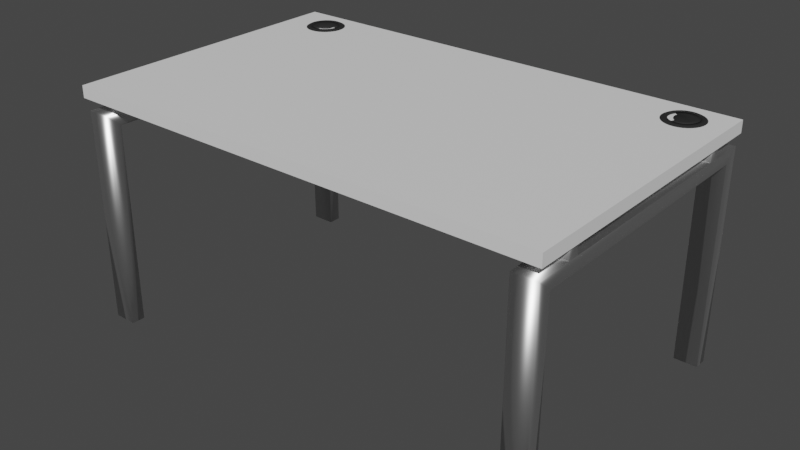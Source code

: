 # Source: Desk.blend  (saved by Blender 2.92.15; exported with 4.5.12 LTS)
import bpy
from mathutils import Matrix  # noqa: F401  (used for matrix-valued properties, if any)

bpy.ops.wm.read_factory_settings(use_empty=True)
scene = bpy.context.scene
scene.name = 'Scene'

# ---- collections
col_collection = bpy.data.collections.new('Collection'); scene.collection.children.link(col_collection)

# ---- materials (node trees are filled in below, after node groups)
mat_table_hole_cover = bpy.data.materials.new('Table Hole Cover')
mat_table_hole_cover.use_transparent_shadow = False
mat_table_hole_cover.diffuse_color = (0.02539, 0.02539, 0.02539, 1.0)
mat_table_hole_cover.roughness = 0.5
mat_table_hole_cover.specular_intensity = 0.1595
mat_table_legs = bpy.data.materials.new('Table Legs')
mat_table_legs.use_transparent_shadow = False
mat_table_legs.roughness = 0.4216
mat_table_legs.specular_intensity = 1.0
mat_table_legs.metallic = 1.0
mat_table_top = bpy.data.materials.new('Table top')
mat_table_top.use_transparent_shadow = False
mat_table_top.roughness = 0.6
mat_table_top.specular_intensity = 0.2

# ---- material node trees
mat_table_hole_cover.use_nodes = True; mat_table_hole_cover.node_tree.nodes.clear()
_N = mat_table_hole_cover.node_tree.nodes; _L = mat_table_hole_cover.node_tree.links
n0 = _N.new('ShaderNodeBsdfPrincipled'); n0.name = 'Principled BSDF'; n0.location = (10, 300)
n0.distribution = 'GGX'
n0.subsurface_method = 'BURLEY'
n0.inputs[0].default_value = (0.02539, 0.02539, 0.02539, 1.0)
n0.inputs[3].default_value = 1.45
n0.inputs[13].default_value = 0.1595
n0.inputs[27].default_value = (0.0, 0.0, 0.0, 1.0)
n0.inputs[28].default_value = 1.0
n1 = _N.new('ShaderNodeOutputMaterial'); n1.name = 'Material Output'; n1.location = (300, 300)
n2 = _N.new('ShaderNodeNormalMap'); n2.name = 'Normal Map'; n2.location = (-300, -300)
n2.label = 'Normal/Map'
n2.inputs[0].default_value = 0.0
_L.new(n0.outputs[0], n1.inputs[0])
_L.new(n2.outputs[0], n0.inputs[5])
n1.is_active_output = True
mat_table_legs.use_nodes = True; mat_table_legs.node_tree.nodes.clear()
_N = mat_table_legs.node_tree.nodes; _L = mat_table_legs.node_tree.links
n0 = _N.new('ShaderNodeBsdfPrincipled'); n0.name = 'Principled BSDF'; n0.location = (10, 300)
n0.distribution = 'GGX'
n0.subsurface_method = 'BURLEY'
n0.inputs[1].default_value = 1.0
n0.inputs[2].default_value = 0.4216
n0.inputs[3].default_value = 1.45
n0.inputs[13].default_value = 1.0
n0.inputs[27].default_value = (0.0, 0.0, 0.0, 1.0)
n0.inputs[28].default_value = 1.0
n1 = _N.new('ShaderNodeOutputMaterial'); n1.name = 'Material Output'; n1.location = (300, 300)
n2 = _N.new('ShaderNodeNormalMap'); n2.name = 'Normal Map'; n2.location = (-300, -300)
n2.label = 'Normal/Map'
n2.inputs[0].default_value = 0.0
_L.new(n0.outputs[0], n1.inputs[0])
_L.new(n2.outputs[0], n0.inputs[5])
n1.is_active_output = True
mat_table_top.use_nodes = True; mat_table_top.node_tree.nodes.clear()
_N = mat_table_top.node_tree.nodes; _L = mat_table_top.node_tree.links
n0 = _N.new('ShaderNodeBsdfPrincipled'); n0.name = 'Principled BSDF'; n0.location = (10, 300)
n0.distribution = 'GGX'
n0.subsurface_method = 'BURLEY'
n0.inputs[2].default_value = 0.6
n0.inputs[3].default_value = 1.45
n0.inputs[13].default_value = 0.2
n0.inputs[27].default_value = (0.0, 0.0, 0.0, 1.0)
n0.inputs[28].default_value = 1.0
n1 = _N.new('ShaderNodeOutputMaterial'); n1.name = 'Material Output'; n1.location = (300, 300)
n2 = _N.new('ShaderNodeNormalMap'); n2.name = 'Normal Map'; n2.location = (-300, -300)
n2.label = 'Normal/Map'
n2.inputs[0].default_value = 0.0
_L.new(n0.outputs[0], n1.inputs[0])
_L.new(n2.outputs[0], n0.inputs[5])
n1.is_active_output = True

# ---- world
world_world = bpy.data.worlds.new('World'); scene.world = world_world
world_world.use_nodes = True; world_world.node_tree.nodes.clear()
_N = world_world.node_tree.nodes; _L = world_world.node_tree.links
n0 = _N.new('ShaderNodeOutputWorld'); n0.name = 'World Output'; n0.location = (300, 300)
n1 = _N.new('ShaderNodeBackground'); n1.name = 'Background'; n1.location = (10, 300)
n1.inputs[0].default_value = (0.05088, 0.05088, 0.05088, 1.0)
_L.new(n1.outputs[0], n0.inputs[0])
n0.is_active_output = True
world_world.color = (0.05088, 0.05088, 0.05088)
world_world.use_sun_shadow = False
world_world.sun_shadow_jitter_overblur = 0.0

# ---- meshes
me_circle_003 = bpy.data.meshes.new('Circle.003')
me_circle_003.from_pydata([(8.971e-08, 0.4236, 0.0682), (-0.08264, 0.4154, 0.0682), (-0.1621, 0.3913, 0.0682), (-0.2353, 0.3522, 0.0682), (-0.2995, 0.2995, 0.0682), (-0.3522, 0.2353, 0.0682), (-0.3913, 0.1621, 0.0682), (-0.4154, 0.08264, 0.0682), (-0.4236, 8.425e-08, 0.0682), (-0.4154, -0.08264, 0.0682), (-0.3913, -0.1621, 0.0682), (-0.3522, -0.2353, 0.0682), (-0.2995, -0.2995, 0.0682), (-0.2353, -0.3522, 0.0682), (-0.1621, -0.3913, 0.0682), (-0.08264, -0.4154, 0.0682), (2.277e-07, -0.4236, 0.0682), (0.08264, -0.4154, 0.0682), (0.1621, -0.3913, 0.0682), (0.2353, -0.3522, 0.0682), (0.2995, -0.2995, 0.0682), (0.3522, -0.2353, 0.0682), (0.3913, -0.1621, 0.0682), (0.4154, -0.08264, 0.0682), (0.4236, 4.613e-07, 0.0682), (0.4154, 0.08264, 0.0682), (0.3913, 0.1621, 0.0682), (0.3522, 0.2353, 0.0682), (0.2995, 0.2995, 0.0682), (0.2353, 0.3522, 0.0682), (0.1621, 0.3913, 0.0682), (0.08264, 0.4154, 0.0682), (1.45e-07, 0.6847, 0.0682), (-0.1336, 0.6716, 0.0682), (-0.262, 0.6326, 0.0682), (-0.3804, 0.5693, 0.0682), (-0.4842, 0.4842, 0.0682), (-0.5693, 0.3804, 0.0682), (-0.6326, 0.262, 0.0682), (-0.6716, 0.1336, 0.0682), (-0.6847, 1.362e-07, 0.0682), (-0.6716, -0.1336, 0.0682), (-0.6326, -0.262, 0.0682), (-0.5693, -0.3804, 0.0682), (-0.4842, -0.4842, 0.0682), (-0.3804, -0.5693, 0.0682), (-0.262, -0.6326, 0.0682), (-0.1336, -0.6716, 0.0682), (3.681e-07, -0.6847, 0.0682), (0.6716, 0.1336, 0.0682), (0.6326, 0.262, 0.0682), (0.5693, 0.3804, 0.0682), (0.4842, 0.4842, 0.0682), (0.3804, 0.5693, 0.0682), (0.262, 0.6326, 0.0682), (0.1336, 0.6716, 0.0682), (-0.08264, 0.4154, -0.06603), (5.355e-08, 0.4236, -0.06603), (-0.1621, 0.3913, -0.06603), (-0.2353, 0.3522, -0.06603), (-0.2995, 0.2995, -0.06603), (-0.3522, 0.2353, -0.06603), (-0.3913, 0.1621, -0.06603), (-0.4154, 0.08264, -0.06603), (-0.4236, 1.139e-07, -0.06603), (-0.4154, -0.08264, -0.06603), (-0.3913, -0.1621, -0.06603), (-0.3522, -0.2353, -0.06603), (-0.2995, -0.2995, -0.06603), (-0.2353, -0.3522, -0.06603), (-0.1621, -0.3913, -0.06603), (-0.08264, -0.4154, -0.06603), (1.916e-07, -0.4236, -0.06603), (0.08264, -0.4154, -0.06603), (0.1621, -0.3913, -0.06603), (0.2353, -0.3522, -0.06603), (0.2995, -0.2995, -0.06603), (0.3522, -0.2353, -0.06603), (0.3913, -0.1621, -0.06603), (0.4154, -0.08264, -0.06603), (0.4236, 4.91e-07, -0.06603), (0.4154, 0.08264, -0.06603), (0.3913, 0.1621, -0.06603), (0.3522, 0.2353, -0.06603), (0.2995, 0.2995, -0.06603), (0.2353, 0.3522, -0.06603), (0.1621, 0.3913, -0.06603), (0.08264, 0.4154, -0.06603), (-0.1336, 0.6716, 0.01751), (1.089e-07, 0.6847, 0.01751), (-0.262, 0.6326, 0.01751), (-0.3804, 0.5693, 0.01751), (-0.4842, 0.4842, 0.01751), (-0.5693, 0.3804, 0.01751), (-0.6326, 0.262, 0.01751), (-0.6716, 0.1336, 0.01751), (-0.6847, 1.659e-07, 0.01751), (-0.6716, -0.1336, 0.01751), (-0.6326, -0.262, 0.01751), (-0.5693, -0.3804, 0.01751), (-0.4842, -0.4842, 0.01751), (-0.3804, -0.5693, 0.01751), (-0.262, -0.6326, 0.01751), (-0.1336, -0.6716, 0.01751), (3.32e-07, -0.6847, 0.01751), (0.6326, 0.262, 0.01751), (0.6716, 0.1336, 0.01751), (0.5693, 0.3804, 0.01751), (0.4842, 0.4842, 0.01751), (0.3804, 0.5693, 0.01751), (0.262, 0.6326, 0.01751), (0.1336, 0.6716, 0.01751)], [], [(5, 37, 38, 6), (6, 38, 39, 7), (7, 39, 40, 8), (8, 40, 41, 9), (9, 41, 42, 10), (10, 42, 43, 11), (11, 43, 44, 12), (25, 49, 50, 26), (12, 44, 45, 13), (26, 50, 51, 27), (13, 45, 46, 14), (0, 32, 33, 1), (27, 51, 52, 28), (14, 46, 47, 15), (1, 33, 34, 2), (28, 52, 53, 29), (15, 47, 48, 16), (2, 34, 35, 3), (29, 53, 54, 30), (3, 35, 36, 4), (30, 54, 55, 31), (4, 36, 37, 5), (31, 55, 32, 0), (1, 2, 3, 4, 5, 6, 7, 8, 9, 10, 11, 12, 13, 14, 15, 16, 17, 18, 19, 20, 21, 22, 23, 24, 25, 26, 27, 28, 29, 30, 31, 0), (61, 62, 94, 93), (62, 63, 95, 94), (63, 64, 96, 95), (64, 65, 97, 96), (65, 66, 98, 97), (66, 67, 99, 98), (67, 68, 100, 99), (81, 82, 105, 106), (68, 69, 101, 100), (82, 83, 107, 105), (69, 70, 102, 101), (57, 56, 88, 89), (83, 84, 108, 107), (70, 71, 103, 102), (56, 58, 90, 88), (84, 85, 109, 108), (71, 72, 104, 103), (58, 59, 91, 90), (85, 86, 110, 109), (59, 60, 92, 91), (86, 87, 111, 110), (60, 61, 93, 92), (87, 57, 89, 111), (56, 57, 87, 86, 85, 84, 83, 82, 81, 80, 79, 78, 77, 76, 75, 74, 73, 72, 71, 70, 69, 68, 67, 66, 65, 64, 63, 62, 61, 60, 59, 58), (50, 49, 106, 105), (36, 35, 91, 92), (49, 25, 81, 106), (23, 22, 78, 79), (51, 50, 105, 107), (37, 36, 92, 93), (24, 23, 79, 80), (52, 51, 107, 108), (38, 37, 93, 94), (25, 24, 80, 81), (53, 52, 108, 109), (39, 38, 94, 95), (54, 53, 109, 110), (40, 39, 95, 96), (55, 54, 110, 111), (41, 40, 96, 97), (32, 55, 111, 89), (42, 41, 97, 98), (43, 42, 98, 99), (17, 16, 72, 73), (44, 43, 99, 100), (18, 17, 73, 74), (45, 44, 100, 101), (19, 18, 74, 75), (46, 45, 101, 102), (33, 32, 89, 88), (20, 19, 75, 76), (47, 46, 102, 103), (34, 33, 88, 90), (21, 20, 76, 77), (48, 47, 103, 104), (16, 48, 104, 72), (35, 34, 90, 91), (22, 21, 77, 78)])
me_circle_003.polygons.foreach_set('use_smooth', [True] * 82)
_uv = me_circle_003.uv_layers.new(name='UVMap')
_uv.uv.foreach_set('vector', [0.0, 0.0, 0.0, 0.0, 0.0, 0.0, 0.0, 0.0, 0.0, 0.0, 0.0, 0.0, 0.0, 0.0, 0.0, 0.0, 0.0, 0.0, 0.0, 0.0, 0.0, 0.0, 0.0, 0.0, 0.0, 0.0, 0.0, 0.0, 0.0, 0.0, 0.0, 0.0, 0.0, 0.0, 0.0, 0.0, 0.0, 0.0, 0.0, 0.0, 0.0, 0.0, 0.0, 0.0, 0.0, 0.0, 0.0, 0.0, 0.0, 0.0, 0.0, 0.0, 0.0, 0.0, 0.0, 0.0, 0.0, 0.0, 0.0, 0.0, 0.0, 0.0, 0.0, 0.0, 0.0, 0.0, 0.0, 0.0, 0.0, 0.0, 0.0, 0.0, 0.0, 0.0, 0.0, 0.0, 0.0, 0.0, 0.0, 0.0, 0.0, 0.0, 0.0, 0.0, 0.0, 0.0, 0.0, 0.0, 0.0, 0.0, 0.0, 0.0, 0.0, 0.0, 0.0, 0.0, 0.0, 0.0, 0.0, 0.0, 0.0, 0.0, 0.0, 0.0, 0.0, 0.0, 0.0, 0.0, 0.0, 0.0, 0.0, 0.0, 0.0, 0.0, 0.0, 0.0, 0.0, 0.0, 0.0, 0.0, 0.0, 0.0, 0.0, 0.0, 0.0, 0.0, 0.0, 0.0, 0.0, 0.0, 0.0, 0.0, 0.0, 0.0, 0.0, 0.0, 0.0, 0.0, 0.0, 0.0, 0.0, 0.0, 0.0, 0.0, 0.0, 0.0, 0.0, 0.0, 0.0, 0.0, 0.0, 0.0, 0.0, 0.0, 0.0, 0.0, 0.0, 0.0, 0.0, 0.0, 0.0, 0.0, 0.0, 0.0, 0.0, 0.0, 0.0, 0.0, 0.0, 0.0, 0.0, 0.0, 0.0, 0.0, 0.0, 0.0, 0.0, 0.0, 0.0, 0.0, 0.0, 0.0, 0.0, 0.0, 0.0, 0.0, 0.0, 0.0, 0.0, 0.0, 0.0, 0.0, 0.0, 0.0, 0.0, 0.0, 0.0, 0.0, 0.0, 0.0, 0.0, 0.0, 0.0, 0.0, 0.0, 0.0, 0.0, 0.0, 0.0, 0.0, 0.0, 0.0, 0.0, 0.0, 0.0, 0.0, 0.0, 0.0, 0.0, 0.0, 0.0, 0.0, 0.0, 0.0, 0.0, 0.0, 0.0, 0.0, 0.0, 0.0, 0.0, 0.0, 0.0, 0.0, 0.0, 0.0, 0.0, 0.0, 0.0, 0.0, 0.0, 0.0, 0.0, 0.0, 0.0, 0.0, 0.0, 0.0, 0.0, 0.0, 0.0, 0.0, 0.0, 0.0, 0.0, 0.0, 0.0, 0.0, 0.0, 0.0, 0.0, 0.0, 0.0, 0.0, 0.0, 0.0, 0.0, 0.0, 0.0, 0.0, 0.0, 0.0, 0.0, 0.0, 0.0, 0.0, 0.0, 0.0, 0.0, 0.0, 0.0, 0.0, 0.0, 0.0, 0.0, 0.0, 0.0, 0.0, 0.0, 0.0, 0.0, 0.0, 0.0, 0.0, 0.0, 0.0, 0.0, 0.0, 0.0, 0.0, 0.0, 0.0, 0.0, 0.0, 0.0, 0.0, 0.0, 0.0, 0.0, 0.0, 0.0, 0.0, 0.0, 0.0, 0.0, 0.0, 0.0, 0.0, 0.0, 0.0, 0.0, 0.0, 0.0, 0.0, 0.0, 0.0, 0.0, 0.0, 0.0, 0.0, 0.0, 0.0, 0.0, 0.0, 0.0, 0.0, 0.0, 0.0, 0.0, 0.0, 0.0, 0.0, 0.0, 0.0, 0.0, 0.0, 0.0, 0.0, 0.0, 0.0, 0.0, 0.0, 0.0, 0.0, 0.0, 0.0, 0.0, 0.0, 0.0, 0.0, 0.0, 0.0, 0.0, 0.0, 0.0, 0.0, 0.0, 0.0, 0.0, 0.0, 0.0, 0.0, 0.0, 0.0, 0.0, 0.0, 0.0, 0.0, 0.0, 0.0, 0.0, 0.0, 0.0, 0.0, 0.0, 0.0, 0.0, 0.0, 0.0, 0.0, 0.0, 0.0, 0.0, 0.0, 0.0, 0.0, 0.0, 0.0, 0.0, 0.0, 0.0, 0.0, 0.0, 0.0, 0.0, 0.0, 0.0, 0.0, 0.0, 0.0, 0.0, 0.0, 0.0, 0.0, 0.0, 0.0, 0.0, 0.0, 0.0, 0.0, 0.0, 0.0, 0.0, 0.0, 0.0, 0.0, 0.0, 0.0, 0.0, 0.0, 0.0, 0.0, 0.0, 0.0, 0.0, 0.0, 0.0, 0.0, 0.0, 0.0, 0.0, 0.0, 0.0, 0.0, 0.0, 0.0, 0.0, 0.0, 0.0, 0.0, 0.0, 0.0, 0.0, 0.0, 0.0, 0.0, 0.0, 0.0, 0.0, 0.0, 0.0, 0.0, 0.0, 0.0, 0.0, 0.0, 0.0, 0.0, 0.0, 0.0, 0.0, 0.0, 0.0, 0.0, 0.0, 0.0, 0.0, 0.0, 0.0, 0.0, 0.0, 0.0, 0.0, 0.0, 0.0, 0.0, 0.0, 0.0, 0.0, 0.0, 0.0, 0.0, 0.0, 0.0, 0.0, 0.0, 0.0, 0.0, 0.0, 0.0, 0.0, 0.0, 0.0, 0.0, 0.0, 0.0, 0.0, 0.0, 0.0, 0.0, 0.0, 0.0, 0.0, 0.0, 0.0, 0.0, 0.0, 0.0, 0.0, 0.0, 0.0, 0.0, 0.0, 0.0, 0.0, 0.0, 0.0, 0.0, 0.0, 0.0, 0.0, 0.0, 0.0, 0.0, 0.0, 0.0, 0.0, 0.0, 0.0, 0.0, 0.0, 0.0, 0.0, 0.0, 0.0, 0.0, 0.0, 0.0, 0.0, 0.0, 0.0, 0.0, 0.0, 0.0, 0.0, 0.0, 0.0, 0.0, 0.0, 0.0, 0.0, 0.0, 0.0, 0.0, 0.0, 0.0, 0.0, 0.0, 0.0, 0.0, 0.0, 0.0, 0.0, 0.0, 0.0, 0.0, 0.0, 0.0, 0.0, 0.0, 0.0, 0.0, 0.0, 0.0, 0.0, 0.0, 0.0, 0.0, 0.0, 0.0, 0.0, 0.0, 0.0, 0.0, 0.0, 0.0, 0.0, 0.0, 0.0, 0.0, 0.0, 0.0, 0.0, 0.0, 0.0, 0.0, 0.0, 0.0, 0.0, 0.0, 0.0, 0.0, 0.0, 0.0, 0.0, 0.0, 0.0, 0.0, 0.0, 0.0, 0.0, 0.0, 0.0, 0.0, 0.0, 0.0, 0.0, 0.0, 0.0, 0.0, 0.0, 0.0, 0.0, 0.0, 0.0, 0.0, 0.0, 0.0, 0.0, 0.0, 0.0, 0.0, 0.0, 0.0, 0.0, 0.0, 0.0, 0.0, 0.0, 0.0, 0.0, 0.0, 0.0, 0.0, 0.0, 0.0, 0.0, 0.0, 0.0, 0.0, 0.0, 0.0, 0.0, 0.0, 0.0, 0.0, 0.0, 0.0, 0.0, 0.0, 0.0, 0.0, 0.0, 0.0, 0.0, 0.0, 0.0, 0.0, 0.0, 0.0, 0.0, 0.0, 0.0, 0.0, 0.0, 0.0, 0.0, 0.0, 0.0, 0.0, 0.0, 0.0, 0.0, 0.0, 0.0, 0.0, 0.0, 0.0, 0.0, 0.0, 0.0, 0.0, 0.0, 0.0, 0.0, 0.0, 0.0, 0.0, 0.0, 0.0, 0.0, 0.0, 0.0, 0.0, 0.0, 0.0, 0.0, 0.0, 0.0, 0.0, 0.0, 0.0, 0.0, 0.0, 0.0, 0.0, 0.0, 0.0, 0.0, 0.0, 0.0, 0.0, 0.0, 0.0, 0.0, 0.0, 0.0, 0.0, 0.0, 0.0, 0.0, 0.0, 0.0, 0.0, 0.0, 0.0, 0.0, 0.0, 0.0, 0.0, 0.0, 0.0, 0.0, 0.0, 0.0, 0.0, 0.0, 0.0, 0.0, 0.0, 0.0, 0.0, 0.0, 0.0, 0.0, 0.0, 0.0, 0.0])
me_circle_003.materials.append(mat_table_hole_cover)
me_circle_003.use_remesh_fix_poles = True
me_circle_003.use_remesh_preserve_attributes = False
me_circle_003.use_mirror_vertex_groups = False
me_circle_003.update()
me_circle_003.normals_split_custom_set([tuple(v) for v in zip(*[iter([1.226e-06, -8.252e-07, 1.0, -0.6052, 0.4044, 0.6857, -0.6725, 0.2785, 0.6857, 1.355e-06, -5.684e-07, 1.0, 1.355e-06, -5.684e-07, 1.0, -0.6725, 0.2785, 0.6857, -0.7139, 0.142, 0.6857, 1.445e-06, -2.898e-07, 1.0, 1.445e-06, -2.898e-07, 1.0, -0.7139, 0.142, 0.6857, -0.7279, 1.707e-07, 0.6857, 1.483e-06, -8.007e-13, 1.0, 1.483e-06, -8.007e-13, 1.0, -0.7279, 1.707e-07, 0.6857, -0.7139, -0.142, 0.6857, 1.449e-06, 2.898e-07, 1.0, 1.449e-06, 2.898e-07, 1.0, -0.7139, -0.142, 0.6857, -0.6725, -0.2785, 0.6857, 1.37e-06, 5.684e-07, 1.0, 1.37e-06, 5.684e-07, 1.0, -0.6725, -0.2785, 0.6857, -0.6052, -0.4044, 0.6857, 1.239e-06, 8.252e-07, 1.0, 1.239e-06, 8.252e-07, 1.0, -0.6052, -0.4044, 0.6857, -0.5147, -0.5147, 0.6857, 1.046e-06, 1.05e-06, 1.0, 0.3618, -0.2683, 0.8928, 0.7033, -0.4216, 0.5724, 0.6725, 0.2785, 0.6857, -1.376e-06, -5.684e-07, 1.0, 1.046e-06, 1.05e-06, 1.0, -0.5147, -0.5147, 0.6857, -0.4044, -0.6052, 0.6857, 8.185e-07, 1.235e-06, 1.0, -1.376e-06, -5.684e-07, 1.0, 0.6725, 0.2785, 0.6857, 0.6052, 0.4044, 0.6857, -1.232e-06, -8.252e-07, 1.0, 8.185e-07, 1.235e-06, 1.0, -0.4044, -0.6052, 0.6857, -0.2785, -0.6725, 0.6857, 5.557e-07, 1.372e-06, 1.0, -5.067e-09, -1.485e-06, 1.0, -1.839e-07, 0.7279, 0.6857, -0.142, 0.7139, 0.6857, 2.753e-07, -1.457e-06, 1.0, -1.232e-06, -8.252e-07, 1.0, 0.6052, 0.4044, 0.6857, 0.5147, 0.5147, 0.6857, -1.048e-06, -1.05e-06, 1.0, 5.557e-07, 1.372e-06, 1.0, -0.2785, -0.6725, 0.6857, -0.142, -0.7139, 0.6857, 2.753e-07, 1.457e-06, 1.0, 2.753e-07, -1.457e-06, 1.0, -0.142, 0.7139, 0.6857, -0.2785, 0.6725, 0.6857, 5.557e-07, -1.372e-06, 1.0, -1.048e-06, -1.05e-06, 1.0, 0.5147, 0.5147, 0.6857, 0.4044, 0.6052, 0.6857, -8.286e-07, -1.235e-06, 1.0, 2.753e-07, 1.457e-06, 1.0, -0.142, -0.7139, 0.6857, 0.5507, -0.6076, 0.5724, 0.3337, -0.3025, 0.8928, 5.557e-07, -1.372e-06, 1.0, -0.2785, 0.6725, 0.6857, -0.4044, 0.6052, 0.6857, 8.097e-07, -1.235e-06, 1.0, -8.286e-07, -1.235e-06, 1.0, 0.4044, 0.6052, 0.6857, 0.2785, 0.6725, 0.6857, -5.833e-07, -1.372e-06, 1.0, 8.097e-07, -1.235e-06, 1.0, -0.4044, 0.6052, 0.6857, -0.5147, 0.5147, 0.6857, 1.038e-06, -1.05e-06, 1.0, -5.833e-07, -1.372e-06, 1.0, 0.2785, 0.6725, 0.6857, 0.142, 0.7139, 0.6857, -3.03e-07, -1.457e-06, 1.0, 1.038e-06, -1.05e-06, 1.0, -0.5147, 0.5147, 0.6857, -0.6052, 0.4044, 0.6857, 1.226e-06, -8.252e-07, 1.0, -3.03e-07, -1.457e-06, 1.0, 0.142, 0.7139, 0.6857, -1.839e-07, 0.7279, 0.6857, -5.067e-09, -1.485e-06, 1.0, 2.753e-07, -1.457e-06, 1.0, 5.557e-07, -1.372e-06, 1.0, 8.097e-07, -1.235e-06, 1.0, 1.038e-06, -1.05e-06, 1.0, 1.226e-06, -8.252e-07, 1.0, 1.355e-06, -5.684e-07, 1.0, 1.445e-06, -2.898e-07, 1.0, 1.483e-06, -8.007e-13, 1.0, 1.449e-06, 2.898e-07, 1.0, 1.37e-06, 5.684e-07, 1.0, 1.239e-06, 8.252e-07, 1.0, 1.046e-06, 1.05e-06, 1.0, 8.185e-07, 1.235e-06, 1.0, 5.557e-07, 1.372e-06, 1.0, 2.753e-07, 1.457e-06, 1.0, 0.3337, -0.3025, 0.8928, 0.142, -0.7139, 0.6857, 0.2785, -0.6725, 0.6857, 0.4044, -0.6052, 0.6857, 0.5147, -0.5147, 0.6857, 0.6052, -0.4044, 0.6857, 0.6725, -0.2785, 0.6857, 0.7139, -0.142, 0.6857, 0.7279, 7.216e-07, 0.6857, 0.3618, -0.2683, 0.8928, -1.376e-06, -5.684e-07, 1.0, -1.232e-06, -8.252e-07, 1.0, -1.048e-06, -1.05e-06, 1.0, -8.286e-07, -1.235e-06, 1.0, -5.833e-07, -1.372e-06, 1.0, -3.03e-07, -1.457e-06, 1.0, -5.067e-09, -1.485e-06, 1.0, -0.136, 0.09086, -0.9865, -0.1511, 0.06259, -0.9865, -0.7573, 0.3137, -0.5727, -0.6816, 0.4554, -0.5727, -0.1511, 0.06259, -0.9865, -0.1604, 0.03191, -0.9865, -0.804, 0.1599, -0.5727, -0.7573, 0.3137, -0.5727, -0.1604, 0.03191, -0.9865, -0.1635, 3.426e-08, -0.9865, -0.8197, 2.336e-07, -0.5727, -0.804, 0.1599, -0.5727, -0.1635, 3.426e-08, -0.9865, -0.1604, -0.03191, -0.9865, -0.804, -0.1599, -0.5727, -0.8197, 2.336e-07, -0.5727, -0.1604, -0.03191, -0.9865, -0.1511, -0.06259, -0.9865, -0.7573, -0.3137, -0.5727, -0.804, -0.1599, -0.5727, -0.1511, -0.06259, -0.9865, -0.136, -0.09086, -0.9865, -0.6816, -0.4554, -0.5727, -0.7573, -0.3137, -0.5727, -0.136, -0.09086, -0.9865, -0.1156, -0.1156, -0.9865, -0.5796, -0.5796, -0.5727, -0.6816, -0.4554, -0.5727, 0.4447, -0.1811, -0.8772, 0.1511, 0.06259, -0.9865, 0.7573, 0.3137, -0.5727, 0.7736, -0.4223, -0.4725, -0.1156, -0.1156, -0.9865, -0.09086, -0.136, -0.9865, -0.4554, -0.6816, -0.5727, -0.5796, -0.5796, -0.5727, 0.1511, 0.06259, -0.9865, 0.136, 0.09086, -0.9865, 0.6816, 0.4554, -0.5727, 0.7573, 0.3137, -0.5727, -0.09086, -0.136, -0.9865, -0.06259, -0.1511, -0.9865, -0.3137, -0.7573, -0.5727, -0.4554, -0.6816, -0.5727, -6.232e-08, 0.1635, -0.9865, -0.03191, 0.1604, -0.9865, -0.1599, 0.804, -0.5727, -2.753e-07, 0.8197, -0.5727, 0.136, 0.09086, -0.9865, 0.1156, 0.1156, -0.9865, 0.5796, 0.5796, -0.5727, 0.6816, 0.4554, -0.5727, -0.06259, -0.1511, -0.9865, -0.03191, -0.1604, -0.9865, -0.1599, -0.804, -0.5727, -0.3137, -0.7573, -0.5727, -0.03191, 0.1604, -0.9865, -0.06259, 0.1511, -0.9865, -0.3137, 0.7573, -0.5727, -0.1599, 0.804, -0.5727, 0.1156, 0.1156, -0.9865, 0.09086, 0.136, -0.9865, 0.4554, 0.6816, -0.5727, 0.5796, 0.5796, -0.5727, -0.03191, -0.1604, -0.9865, 0.2644, -0.4009, -0.8772, 0.5651, -0.6763, -0.4725, -0.1599, -0.804, -0.5727, -0.06259, 0.1511, -0.9865, -0.09086, 0.136, -0.9865, -0.4554, 0.6816, -0.5727, -0.3137, 0.7573, -0.5727, 0.09086, 0.136, -0.9865, 0.06258, 0.1511, -0.9865, 0.3137, 0.7573, -0.5727, 0.4554, 0.6816, -0.5727, -0.09086, 0.136, -0.9865, -0.1156, 0.1156, -0.9865, -0.5796, 0.5796, -0.5727, -0.4554, 0.6816, -0.5727, 0.06258, 0.1511, -0.9865, 0.03191, 0.1604, -0.9865, 0.1599, 0.804, -0.5727, 0.3137, 0.7573, -0.5727, -0.1156, 0.1156, -0.9865, -0.136, 0.09086, -0.9865, -0.6816, 0.4554, -0.5727, -0.5796, 0.5796, -0.5727, 0.03191, 0.1604, -0.9865, -6.232e-08, 0.1635, -0.9865, -2.753e-07, 0.8197, -0.5727, 0.1599, 0.804, -0.5727, -0.03191, 0.1604, -0.9865, -6.232e-08, 0.1635, -0.9865, 0.03191, 0.1604, -0.9865, 0.06258, 0.1511, -0.9865, 0.09086, 0.136, -0.9865, 0.1156, 0.1156, -0.9865, 0.136, 0.09086, -0.9865, 0.1511, 0.06259, -0.9865, 0.4447, -0.1811, -0.8772, 0.7279, 7.424e-07, -0.6857, 0.7139, -0.142, -0.6857, 0.6725, -0.2785, -0.6857, 0.6052, -0.4044, -0.6857, 0.5147, -0.5147, -0.6857, 0.4044, -0.6052, -0.6857, 0.2785, -0.6725, -0.6857, 0.142, -0.7139, -0.6857, 0.2644, -0.4009, -0.8772, -0.03191, -0.1604, -0.9865, -0.06259, -0.1511, -0.9865, -0.09086, -0.136, -0.9865, -0.1156, -0.1156, -0.9865, -0.136, -0.09086, -0.9865, -0.1511, -0.06259, -0.9865, -0.1604, -0.03191, -0.9865, -0.1635, 3.426e-08, -0.9865, -0.1604, 0.03191, -0.9865, -0.1511, 0.06259, -0.9865, -0.136, 0.09086, -0.9865, -0.1156, 0.1156, -0.9865, -0.09086, 0.136, -0.9865, -0.06259, 0.1511, -0.9865, 0.6725, 0.2785, 0.6857, 0.7033, -0.4216, 0.5724, 0.7736, -0.4223, -0.4725, 0.7573, 0.3137, -0.5727, -0.5147, 0.5147, 0.6857, -0.4044, 0.6052, 0.6857, -0.4554, 0.6816, -0.5727, -0.5796, 0.5796, -0.5727, 0.7033, -0.4216, 0.5724, 0.3618, -0.2683, 0.8928, 0.4447, -0.1811, -0.8772, 0.7736, -0.4223, -0.4725, 0.7139, -0.142, 0.6857, 0.6725, -0.2785, 0.6857, 0.6725, -0.2785, -0.6857, 0.7139, -0.142, -0.6857, 0.6052, 0.4044, 0.6857, 0.6725, 0.2785, 0.6857, 0.7573, 0.3137, -0.5727, 0.6816, 0.4554, -0.5727, -0.6052, 0.4044, 0.6857, -0.5147, 0.5147, 0.6857, -0.5796, 0.5796, -0.5727, -0.6816, 0.4554, -0.5727, 0.7279, 7.216e-07, 0.6857, 0.7139, -0.142, 0.6857, 0.7139, -0.142, -0.6857, 0.7279, 7.424e-07, -0.6857, 0.5147, 0.5147, 0.6857, 0.6052, 0.4044, 0.6857, 0.6816, 0.4554, -0.5727, 0.5796, 0.5796, -0.5727, -0.6725, 0.2785, 0.6857, -0.6052, 0.4044, 0.6857, -0.6816, 0.4554, -0.5727, -0.7573, 0.3137, -0.5727, 0.3618, -0.2683, 0.8928, 0.7279, 7.216e-07, 0.6857, 0.7279, 7.424e-07, -0.6857, 0.4447, -0.1811, -0.8772, 0.4044, 0.6052, 0.6857, 0.5147, 0.5147, 0.6857, 0.5796, 0.5796, -0.5727, 0.4554, 0.6816, -0.5727, -0.7139, 0.142, 0.6857, -0.6725, 0.2785, 0.6857, -0.7573, 0.3137, -0.5727, -0.804, 0.1599, -0.5727, 0.2785, 0.6725, 0.6857, 0.4044, 0.6052, 0.6857, 0.4554, 0.6816, -0.5727, 0.3137, 0.7573, -0.5727, -0.7279, 1.707e-07, 0.6857, -0.7139, 0.142, 0.6857, -0.804, 0.1599, -0.5727, -0.8197, 2.336e-07, -0.5727, 0.142, 0.7139, 0.6857, 0.2785, 0.6725, 0.6857, 0.3137, 0.7573, -0.5727, 0.1599, 0.804, -0.5727, -0.7139, -0.142, 0.6857, -0.7279, 1.707e-07, 0.6857, -0.8197, 2.336e-07, -0.5727, -0.804, -0.1599, -0.5727, -1.839e-07, 0.7279, 0.6857, 0.142, 0.7139, 0.6857, 0.1599, 0.804, -0.5727, -2.753e-07, 0.8197, -0.5727, -0.6725, -0.2785, 0.6857, -0.7139, -0.142, 0.6857, -0.804, -0.1599, -0.5727, -0.7573, -0.3137, -0.5727, -0.6052, -0.4044, 0.6857, -0.6725, -0.2785, 0.6857, -0.7573, -0.3137, -0.5727, -0.6816, -0.4554, -0.5727, 0.142, -0.7139, 0.6857, 0.3337, -0.3025, 0.8928, 0.2644, -0.4009, -0.8772, 0.142, -0.7139, -0.6857, -0.5147, -0.5147, 0.6857, -0.6052, -0.4044, 0.6857, -0.6816, -0.4554, -0.5727, -0.5796, -0.5796, -0.5727, 0.2785, -0.6725, 0.6857, 0.142, -0.7139, 0.6857, 0.142, -0.7139, -0.6857, 0.2785, -0.6725, -0.6857, -0.4044, -0.6052, 0.6857, -0.5147, -0.5147, 0.6857, -0.5796, -0.5796, -0.5727, -0.4554, -0.6816, -0.5727, 0.4044, -0.6052, 0.6857, 0.2785, -0.6725, 0.6857, 0.2785, -0.6725, -0.6857, 0.4044, -0.6052, -0.6857, -0.2785, -0.6725, 0.6857, -0.4044, -0.6052, 0.6857, -0.4554, -0.6816, -0.5727, -0.3137, -0.7573, -0.5727, -0.142, 0.7139, 0.6857, -1.839e-07, 0.7279, 0.6857, -2.753e-07, 0.8197, -0.5727, -0.1599, 0.804, -0.5727, 0.5147, -0.5147, 0.6857, 0.4044, -0.6052, 0.6857, 0.4044, -0.6052, -0.6857, 0.5147, -0.5147, -0.6857, -0.142, -0.7139, 0.6857, -0.2785, -0.6725, 0.6857, -0.3137, -0.7573, -0.5727, -0.1599, -0.804, -0.5727, -0.2785, 0.6725, 0.6857, -0.142, 0.7139, 0.6857, -0.1599, 0.804, -0.5727, -0.3137, 0.7573, -0.5727, 0.6052, -0.4044, 0.6857, 0.5147, -0.5147, 0.6857, 0.5147, -0.5147, -0.6857, 0.6052, -0.4044, -0.6857, 0.5507, -0.6076, 0.5724, -0.142, -0.7139, 0.6857, -0.1599, -0.804, -0.5727, 0.5651, -0.6763, -0.4725, 0.3337, -0.3025, 0.8928, 0.5507, -0.6076, 0.5724, 0.5651, -0.6763, -0.4725, 0.2644, -0.4009, -0.8772, -0.4044, 0.6052, 0.6857, -0.2785, 0.6725, 0.6857, -0.3137, 0.7573, -0.5727, -0.4554, 0.6816, -0.5727, 0.6725, -0.2785, 0.6857, 0.6052, -0.4044, 0.6857, 0.6052, -0.4044, -0.6857, 0.6725, -0.2785, -0.6857])] * 3)])
me_circle = bpy.data.meshes.new('Circle')
me_circle.from_pydata([(0.0, 1.0, 0.0), (-0.1951, 0.9808, 0.0), (-0.3827, 0.9239, 0.0), (-0.5556, 0.8315, 0.0), (-0.7071, 0.7071, 0.0), (-0.8315, 0.5556, 0.0), (-0.9239, 0.3827, 0.0), (-0.9808, 0.1951, 0.0), (-1.0, 7.55e-08, 0.0), (-0.9808, -0.1951, 0.0), (-0.9239, -0.3827, 0.0), (-0.8315, -0.5556, 0.0), (-0.7071, -0.7071, 0.0), (-0.5556, -0.8315, 0.0), (-0.3827, -0.9239, 0.0), (-0.1951, -0.9808, 0.0), (3.258e-07, -1.0, 0.0), (0.1951, -0.9808, 0.0), (0.3827, -0.9239, 0.0), (0.5556, -0.8315, 0.0), (0.7071, -0.7071, 0.0), (0.8315, -0.5556, 0.0), (0.9239, -0.3827, 0.0), (0.9808, -0.1951, 0.0), (1.0, 9.656e-07, 0.0), (0.9808, 0.1951, 0.0), (0.9239, 0.3827, 0.0), (0.8315, 0.5556, 0.0), (0.7071, 0.7071, 0.0), (0.5556, 0.8315, 0.0), (0.3827, 0.9239, 0.0), (0.1951, 0.9808, 0.0), (1.845e-07, 0.8713, 0.0682), (-0.17, 0.8546, 0.0682), (-0.3334, 0.805, 0.0682), (-0.4841, 0.7245, 0.0682), (-0.6161, 0.6161, 0.0682), (-0.7245, 0.4841, 0.0682), (-0.805, 0.3334, 0.0682), (-0.8546, 0.17, 0.0682), (-0.8713, 1.733e-07, 0.0682), (-0.8546, -0.17, 0.0682), (-0.805, -0.3334, 0.0682), (-0.7245, -0.4841, 0.0682), (-0.6161, -0.6161, 0.0682), (-0.4841, -0.7245, 0.0682), (-0.3334, -0.805, 0.0682), (-0.17, -0.8546, 0.0682), (4.684e-07, -0.8713, 0.0682), (0.17, -0.8546, 0.0682), (0.3334, -0.805, 0.0682), (0.4841, -0.7245, 0.0682), (0.6161, -0.6161, 0.0682), (0.7245, -0.4841, 0.0682), (0.805, -0.3334, 0.0682), (0.8546, -0.17, 0.0682), (0.8713, 9.488e-07, 0.0682), (0.8546, 0.17, 0.0682), (0.805, 0.3334, 0.0682), (0.7245, 0.4841, 0.0682), (0.6161, 0.6161, 0.0682), (0.4841, 0.7245, 0.0682), (0.3334, 0.805, 0.0682), (0.17, 0.8546, 0.0682), (1.45e-07, 0.6847, 0.0682), (-0.1336, 0.6716, 0.0682), (-0.262, 0.6326, 0.0682), (-0.3804, 0.5693, 0.0682), (-0.4842, 0.4842, 0.0682), (-0.5693, 0.3804, 0.0682), (-0.6326, 0.262, 0.0682), (-0.6716, 0.1336, 0.0682), (-0.6847, 1.362e-07, 0.0682), (-0.6716, -0.1336, 0.0682), (-0.6326, -0.262, 0.0682), (-0.5693, -0.3804, 0.0682), (-0.4842, -0.4842, 0.0682), (-0.3804, -0.5693, 0.0682), (-0.262, -0.6326, 0.0682), (-0.1336, -0.6716, 0.0682), (3.681e-07, -0.6847, 0.0682), (0.1336, -0.6716, 0.0682), (0.262, -0.6326, 0.0682), (0.3804, -0.5693, 0.0682), (0.4842, -0.4842, 0.0682), (0.5693, -0.3804, 0.0682), (0.6326, -0.262, 0.0682), (0.6716, -0.1336, 0.0682), (0.6847, 7.457e-07, 0.0682), (0.6716, 0.1336, 0.0682), (0.6326, 0.262, 0.0682), (0.5693, 0.3804, 0.0682), (0.4842, 0.4842, 0.0682), (0.3804, 0.5693, 0.0682), (0.262, 0.6326, 0.0682), (0.1336, 0.6716, 0.0682), (1.45e-07, 0.6847, -0.6161), (-0.1336, 0.6716, -0.6161), (-0.262, 0.6326, -0.6161), (-0.3804, 0.5693, -0.6161), (-0.4842, 0.4842, -0.6161), (-0.5693, 0.3804, -0.6161), (-0.6326, 0.262, -0.6161), (-0.6716, 0.1336, -0.6161), (-0.6847, 1.362e-07, -0.6161), (-0.6716, -0.1336, -0.6161), (-0.6326, -0.262, -0.6161), (-0.5693, -0.3804, -0.6161), (-0.4842, -0.4842, -0.6161), (-0.3804, -0.5693, -0.6161), (-0.262, -0.6326, -0.6161), (-0.1336, -0.6716, -0.6161), (3.681e-07, -0.6847, -0.6161), (0.1336, -0.6716, -0.6161), (0.262, -0.6326, -0.6161), (0.3804, -0.5693, -0.6161), (0.4842, -0.4842, -0.6161), (0.5693, -0.3804, -0.6161), (0.6326, -0.262, -0.6161), (0.6716, -0.1336, -0.6161), (0.6847, 7.457e-07, -0.6161), (0.6716, 0.1336, -0.6161), (0.6326, 0.262, -0.6161), (0.5693, 0.3804, -0.6161), (0.4842, 0.4842, -0.6161), (0.3804, 0.5693, -0.6161), (0.262, 0.6326, -0.6161), (0.1336, 0.6716, -0.6161)], [], [(10, 11, 43, 42), (24, 25, 57, 56), (11, 12, 44, 43), (25, 26, 58, 57), (12, 13, 45, 44), (26, 27, 59, 58), (13, 14, 46, 45), (0, 1, 33, 32), (27, 28, 60, 59), (14, 15, 47, 46), (1, 2, 34, 33), (28, 29, 61, 60), (15, 16, 48, 47), (2, 3, 35, 34), (29, 30, 62, 61), (16, 17, 49, 48), (3, 4, 36, 35), (30, 31, 63, 62), (17, 18, 50, 49), (4, 5, 37, 36), (31, 0, 32, 63), (18, 19, 51, 50), (5, 6, 38, 37), (19, 20, 52, 51), (6, 7, 39, 38), (20, 21, 53, 52), (7, 8, 40, 39), (21, 22, 54, 53), (8, 9, 41, 40), (22, 23, 55, 54), (9, 10, 42, 41), (23, 24, 56, 55), (50, 51, 83, 82), (37, 38, 70, 69), (51, 52, 84, 83), (38, 39, 71, 70), (52, 53, 85, 84), (39, 40, 72, 71), (53, 54, 86, 85), (40, 41, 73, 72), (54, 55, 87, 86), (41, 42, 74, 73), (55, 56, 88, 87), (42, 43, 75, 74), (56, 57, 89, 88), (43, 44, 76, 75), (57, 58, 90, 89), (44, 45, 77, 76), (58, 59, 91, 90), (45, 46, 78, 77), (32, 33, 65, 64), (59, 60, 92, 91), (46, 47, 79, 78), (33, 34, 66, 65), (60, 61, 93, 92), (47, 48, 80, 79), (34, 35, 67, 66), (61, 62, 94, 93), (48, 49, 81, 80), (35, 36, 68, 67), (62, 63, 95, 94), (49, 50, 82, 81), (36, 37, 69, 68), (63, 32, 64, 95), (85, 86, 118, 117), (72, 73, 105, 104), (86, 87, 119, 118), (73, 74, 106, 105), (87, 88, 120, 119), (74, 75, 107, 106), (88, 89, 121, 120), (75, 76, 108, 107), (89, 90, 122, 121), (76, 77, 109, 108), (90, 91, 123, 122), (77, 78, 110, 109), (64, 65, 97, 96), (91, 92, 124, 123), (78, 79, 111, 110), (65, 66, 98, 97), (92, 93, 125, 124), (79, 80, 112, 111), (66, 67, 99, 98), (93, 94, 126, 125), (80, 81, 113, 112), (67, 68, 100, 99), (94, 95, 127, 126), (81, 82, 114, 113), (68, 69, 101, 100), (95, 64, 96, 127), (82, 83, 115, 114), (69, 70, 102, 101), (83, 84, 116, 115), (70, 71, 103, 102), (84, 85, 117, 116), (71, 72, 104, 103)])
me_circle.polygons.foreach_set('use_smooth', [True] * 96)
_uv = me_circle.uv_layers.new(name='UVMap')
_uv.uv.foreach_set('vector', [0.0, 0.0, 0.0, 0.0, 0.0, 0.0, 0.0, 0.0, 0.0, 0.0, 0.0, 0.0, 0.0, 0.0, 0.0, 0.0, 0.0, 0.0, 0.0, 0.0, 0.0, 0.0, 0.0, 0.0, 0.0, 0.0, 0.0, 0.0, 0.0, 0.0, 0.0, 0.0, 0.0, 0.0, 0.0, 0.0, 0.0, 0.0, 0.0, 0.0, 0.0, 0.0, 0.0, 0.0, 0.0, 0.0, 0.0, 0.0, 0.0, 0.0, 0.0, 0.0, 0.0, 0.0, 0.0, 0.0, 0.0, 0.0, 0.0, 0.0, 0.0, 0.0, 0.0, 0.0, 0.0, 0.0, 0.0, 0.0, 0.0, 0.0, 0.0, 0.0, 0.0, 0.0, 0.0, 0.0, 0.0, 0.0, 0.0, 0.0, 0.0, 0.0, 0.0, 0.0, 0.0, 0.0, 0.0, 0.0, 0.0, 0.0, 0.0, 0.0, 0.0, 0.0, 0.0, 0.0, 0.0, 0.0, 0.0, 0.0, 0.0, 0.0, 0.0, 0.0, 0.0, 0.0, 0.0, 0.0, 0.0, 0.0, 0.0, 0.0, 0.0, 0.0, 0.0, 0.0, 0.0, 0.0, 0.0, 0.0, 0.0, 0.0, 0.0, 0.0, 0.0, 0.0, 0.0, 0.0, 0.0, 0.0, 0.0, 0.0, 0.0, 0.0, 0.0, 0.0, 0.0, 0.0, 0.0, 0.0, 0.0, 0.0, 0.0, 0.0, 0.0, 0.0, 0.0, 0.0, 0.0, 0.0, 0.0, 0.0, 0.0, 0.0, 0.0, 0.0, 0.0, 0.0, 0.0, 0.0, 0.0, 0.0, 0.0, 0.0, 0.0, 0.0, 0.0, 0.0, 0.0, 0.0, 0.0, 0.0, 0.0, 0.0, 0.0, 0.0, 0.0, 0.0, 0.0, 0.0, 0.0, 0.0, 0.0, 0.0, 0.0, 0.0, 0.0, 0.0, 0.0, 0.0, 0.0, 0.0, 0.0, 0.0, 0.0, 0.0, 0.0, 0.0, 0.0, 0.0, 0.0, 0.0, 0.0, 0.0, 0.0, 0.0, 0.0, 0.0, 0.0, 0.0, 0.0, 0.0, 0.0, 0.0, 0.0, 0.0, 0.0, 0.0, 0.0, 0.0, 0.0, 0.0, 0.0, 0.0, 0.0, 0.0, 0.0, 0.0, 0.0, 0.0, 0.0, 0.0, 0.0, 0.0, 0.0, 0.0, 0.0, 0.0, 0.0, 0.0, 0.0, 0.0, 0.0, 0.0, 0.0, 0.0, 0.0, 0.0, 0.0, 0.0, 0.0, 0.0, 0.0, 0.0, 0.0, 0.0, 0.0, 0.0, 0.0, 0.0, 0.0, 0.0, 0.0, 0.0, 0.0, 0.0, 0.0, 0.0, 0.0, 0.0, 0.0, 0.0, 0.0, 0.0, 0.0, 0.0, 0.0, 0.0, 0.0, 0.0, 0.0, 0.0, 0.0, 0.0, 0.0, 0.0, 0.0, 0.0, 0.0, 0.0, 0.0, 0.0, 0.0, 0.0, 0.0, 0.0, 0.0, 0.0, 0.0, 0.0, 0.0, 0.0, 0.0, 0.0, 0.0, 0.0, 0.0, 0.0, 0.0, 0.0, 0.0, 0.0, 0.0, 0.0, 0.0, 0.0, 0.0, 0.0, 0.0, 0.0, 0.0, 0.0, 0.0, 0.0, 0.0, 0.0, 0.0, 0.0, 0.0, 0.0, 0.0, 0.0, 0.0, 0.0, 0.0, 0.0, 0.0, 0.0, 0.0, 0.0, 0.0, 0.0, 0.0, 0.0, 0.0, 0.0, 0.0, 0.0, 0.0, 0.0, 0.0, 0.0, 0.0, 0.0, 0.0, 0.0, 0.0, 0.0, 0.0, 0.0, 0.0, 0.0, 0.0, 0.0, 0.0, 0.0, 0.0, 0.0, 0.0, 0.0, 0.0, 0.0, 0.0, 0.0, 0.0, 0.0, 0.0, 0.0, 0.0, 0.0, 0.0, 0.0, 0.0, 0.0, 0.0, 0.0, 0.0, 0.0, 0.0, 0.0, 0.0, 0.0, 0.0, 0.0, 0.0, 0.0, 0.0, 0.0, 0.0, 0.0, 0.0, 0.0, 0.0, 0.0, 0.0, 0.0, 0.0, 0.0, 0.0, 0.0, 0.0, 0.0, 0.0, 0.0, 0.0, 0.0, 0.0, 0.0, 0.0, 0.0, 0.0, 0.0, 0.0, 0.0, 0.0, 0.0, 0.0, 0.0, 0.0, 0.0, 0.0, 0.0, 0.0, 0.0, 0.0, 0.0, 0.0, 0.0, 0.0, 0.0, 0.0, 0.0, 0.0, 0.0, 0.0, 0.0, 0.0, 0.0, 0.0, 0.0, 0.0, 0.0, 0.0, 0.0, 0.0, 0.0, 0.0, 0.0, 0.0, 0.0, 0.0, 0.0, 0.0, 0.0, 0.0, 0.0, 0.0, 0.0, 0.0, 0.0, 0.0, 0.0, 0.0, 0.0, 0.0, 0.0, 0.0, 0.0, 0.0, 0.0, 0.0, 0.0, 0.0, 0.0, 0.0, 0.0, 0.0, 0.0, 0.0, 0.0, 0.0, 0.0, 0.0, 0.0, 0.0, 0.0, 0.0, 0.0, 0.0, 0.0, 0.0, 0.0, 0.0, 0.0, 0.0, 0.0, 0.0, 0.0, 0.0, 0.0, 0.0, 0.0, 0.0, 0.0, 0.0, 0.0, 0.0, 0.0, 0.0, 0.0, 0.0, 0.0, 0.0, 0.0, 0.0, 0.0, 0.0, 0.0, 0.0, 0.0, 0.0, 0.0, 0.0, 0.0, 0.0, 0.0, 0.0, 0.0, 0.0, 0.0, 0.0, 0.0, 0.0, 0.0, 0.0, 0.0, 0.0, 0.0, 0.0, 0.0, 0.0, 0.0, 0.0, 0.0, 0.0, 0.0, 0.0, 0.0, 0.0, 0.0, 0.0, 0.0, 0.0, 0.0, 0.0, 0.0, 0.0, 0.0, 0.0, 0.0, 0.0, 0.0, 0.0, 0.0, 0.0, 0.0, 0.0, 0.0, 0.0, 0.0, 0.0, 0.0, 0.0, 0.0, 0.0, 0.0, 0.0, 0.0, 0.0, 0.0, 0.0, 0.0, 0.0, 0.0, 0.0, 0.0, 0.0, 0.0, 0.0, 0.0, 0.0, 0.0, 0.0, 0.0, 0.0, 0.0, 0.0, 0.0, 0.0, 0.0, 0.0, 0.0, 0.0, 0.0, 0.0, 0.0, 0.0, 0.0, 0.0, 0.0, 0.0, 0.0, 0.0, 0.0, 0.0, 0.0, 0.0, 0.0, 0.0, 0.0, 0.0, 0.0, 0.0, 0.0, 0.0, 0.0, 0.0, 0.0, 0.0, 0.0, 0.0, 0.0, 0.0, 0.0, 0.0, 0.0, 0.0, 0.0, 0.0, 0.0, 0.0, 0.0, 0.0, 0.0, 0.0, 0.0, 0.0, 0.0, 0.0, 0.0, 0.0, 0.0, 0.0, 0.0, 0.0, 0.0, 0.0, 0.0, 0.0, 0.0, 0.0, 0.0, 0.0, 0.0, 0.0, 0.0, 0.0, 0.0, 0.0, 0.0, 0.0, 0.0, 0.0, 0.0, 0.0, 0.0, 0.0, 0.0, 0.0, 0.0, 0.0, 0.0, 0.0, 0.0, 0.0, 0.0, 0.0, 0.0, 0.0, 0.0, 0.0, 0.0, 0.0, 0.0, 0.0, 0.0, 0.0, 0.0, 0.0, 0.0, 0.0, 0.0, 0.0, 0.0, 0.0, 0.0, 0.0, 0.0, 0.0, 0.0, 0.0, 0.0, 0.0, 0.0, 0.0, 0.0, 0.0, 0.0, 0.0, 0.0, 0.0, 0.0, 0.0, 0.0, 0.0, 0.0, 0.0, 0.0, 0.0, 0.0, 0.0, 0.0, 0.0, 0.0, 0.0, 0.0, 0.0, 0.0, 0.0, 0.0, 0.0, 0.0, 0.0, 0.0, 0.0, 0.0, 0.0, 0.0, 0.0, 0.0, 0.0, 0.0, 0.0, 0.0, 0.0, 0.0, 0.0, 0.0])
me_circle.materials.append(mat_table_hole_cover)
me_circle.use_remesh_fix_poles = True
me_circle.use_remesh_preserve_attributes = False
me_circle.use_mirror_vertex_groups = False
me_circle.update()
me_circle.normals_split_custom_set([tuple(v) for v in zip(*[iter([-0.4326, -0.1792, 0.8836, -0.3893, -0.2601, 0.8836, -0.2123, -0.1418, 0.9669, -0.2359, -0.09771, 0.9669, 0.4682, 3.995e-07, 0.8836, 0.4592, 0.09134, 0.8836, 0.2504, 0.04981, 0.9669, 0.2553, 2.417e-07, 0.9669, -0.3893, -0.2601, 0.8836, -0.3311, -0.3311, 0.8836, -0.1805, -0.1805, 0.9669, -0.2123, -0.1418, 0.9669, 0.4592, 0.09134, 0.8836, 0.4326, 0.1792, 0.8836, 0.2359, 0.09771, 0.9669, 0.2504, 0.04981, 0.9669, -0.3311, -0.3311, 0.8836, -0.2601, -0.3893, 0.8836, -0.1418, -0.2123, 0.9669, -0.1805, -0.1805, 0.9669, 0.4326, 0.1792, 0.8836, 0.3893, 0.2601, 0.8836, 0.2123, 0.1418, 0.9669, 0.2359, 0.09771, 0.9669, -0.2601, -0.3893, 0.8836, -0.1792, -0.4326, 0.8836, -0.09771, -0.2359, 0.9669, -0.1418, -0.2123, 0.9669, -1.859e-07, 0.4682, 0.8836, -0.09134, 0.4592, 0.8836, -0.04981, 0.2504, 0.9669, -7.116e-08, 0.2553, 0.9669, 0.3893, 0.2601, 0.8836, 0.3311, 0.3311, 0.8836, 0.1805, 0.1805, 0.9669, 0.2123, 0.1418, 0.9669, -0.1792, -0.4326, 0.8836, -0.09134, -0.4592, 0.8836, -0.04981, -0.2504, 0.9669, -0.09771, -0.2359, 0.9669, -0.09134, 0.4592, 0.8836, -0.1792, 0.4326, 0.8836, -0.09771, 0.2359, 0.9669, -0.04981, 0.2504, 0.9669, 0.3311, 0.3311, 0.8836, 0.2601, 0.3893, 0.8836, 0.1418, 0.2123, 0.9669, 0.1805, 0.1805, 0.9669, -0.09134, -0.4592, 0.8836, 1.483e-07, -0.4682, 0.8836, 1.287e-07, -0.2553, 0.9669, -0.04981, -0.2504, 0.9669, -0.1792, 0.4326, 0.8836, -0.2601, 0.3893, 0.8836, -0.1418, 0.2123, 0.9669, -0.09771, 0.2359, 0.9669, 0.2601, 0.3893, 0.8836, 0.1792, 0.4326, 0.8836, 0.09771, 0.2359, 0.9669, 0.1418, 0.2123, 0.9669, 1.483e-07, -0.4682, 0.8836, 0.09134, -0.4592, 0.8836, 0.04981, -0.2504, 0.9669, 1.287e-07, -0.2553, 0.9669, -0.2601, 0.3893, 0.8836, -0.3311, 0.3311, 0.8836, -0.1805, 0.1805, 0.9669, -0.1418, 0.2123, 0.9669, 0.1792, 0.4326, 0.8836, 0.09134, 0.4592, 0.8836, 0.04981, 0.2504, 0.9669, 0.09771, 0.2359, 0.9669, 0.09134, -0.4592, 0.8836, 0.1792, -0.4326, 0.8836, 0.09771, -0.2359, 0.9669, 0.04981, -0.2504, 0.9669, -0.3311, 0.3311, 0.8836, -0.3893, 0.2601, 0.8836, -0.2123, 0.1418, 0.9669, -0.1805, 0.1805, 0.9669, 0.09134, 0.4592, 0.8836, -1.859e-07, 0.4682, 0.8836, -7.116e-08, 0.2553, 0.9669, 0.04981, 0.2504, 0.9669, 0.1792, -0.4326, 0.8836, 0.2601, -0.3893, 0.8836, 0.1418, -0.2123, 0.9669, 0.09771, -0.2359, 0.9669, -0.3893, 0.2601, 0.8836, -0.4326, 0.1792, 0.8836, -0.2359, 0.09771, 0.9669, -0.2123, 0.1418, 0.9669, 0.2601, -0.3893, 0.8836, 0.3311, -0.3311, 0.8836, 0.1805, -0.1805, 0.9669, 0.1418, -0.2123, 0.9669, -0.4326, 0.1792, 0.8836, -0.4592, 0.09134, 0.8836, -0.2504, 0.04981, 0.9669, -0.2359, 0.09771, 0.9669, 0.3311, -0.3311, 0.8836, 0.3893, -0.2601, 0.8836, 0.2123, -0.1418, 0.9669, 0.1805, -0.1805, 0.9669, -0.4592, 0.09134, 0.8836, -0.4682, 2.513e-07, 0.8836, -0.2553, 1.656e-07, 0.9669, -0.2504, 0.04981, 0.9669, 0.3893, -0.2601, 0.8836, 0.4326, -0.1792, 0.8836, 0.2359, -0.09771, 0.9669, 0.2123, -0.1418, 0.9669, -0.4682, 2.513e-07, 0.8836, -0.4592, -0.09134, 0.8836, -0.2504, -0.04981, 0.9669, -0.2553, 1.656e-07, 0.9669, 0.4326, -0.1792, 0.8836, 0.4592, -0.09134, 0.8836, 0.2504, -0.04981, 0.9669, 0.2359, -0.09771, 0.9669, -0.4592, -0.09134, 0.8836, -0.4326, -0.1792, 0.8836, -0.2359, -0.09771, 0.9669, -0.2504, -0.04981, 0.9669, 0.4592, -0.09134, 0.8836, 0.4682, 3.995e-07, 0.8836, 0.2553, 2.417e-07, 0.9669, 0.2504, -0.04981, 0.9669, 0.09771, -0.2359, 0.9669, 0.1418, -0.2123, 0.9669, -0.3798, 0.5684, 0.7298, -0.2616, 0.6316, 0.7298, -0.2123, 0.1418, 0.9669, -0.2359, 0.09771, 0.9669, 0.6316, -0.2616, 0.7298, 0.5684, -0.3798, 0.7298, 0.1418, -0.2123, 0.9669, 0.1805, -0.1805, 0.9669, -0.4834, 0.4834, 0.7298, -0.3798, 0.5684, 0.7298, -0.2359, 0.09771, 0.9669, -0.2504, 0.04981, 0.9669, 0.6705, -0.1334, 0.7298, 0.6316, -0.2616, 0.7298, 0.1805, -0.1805, 0.9669, 0.2123, -0.1418, 0.9669, -0.5684, 0.3798, 0.7298, -0.4834, 0.4834, 0.7298, -0.2504, 0.04981, 0.9669, -0.2553, 1.656e-07, 0.9669, 0.6836, -1.043e-07, 0.7298, 0.6705, -0.1334, 0.7298, 0.2123, -0.1418, 0.9669, 0.2359, -0.09771, 0.9669, -0.6316, 0.2616, 0.7298, -0.5684, 0.3798, 0.7298, -0.2553, 1.656e-07, 0.9669, -0.2504, -0.04981, 0.9669, 0.6705, 0.1334, 0.7298, 0.6836, -1.043e-07, 0.7298, 0.2359, -0.09771, 0.9669, 0.2504, -0.04981, 0.9669, -0.6705, 0.1334, 0.7298, -0.6316, 0.2616, 0.7298, -0.2504, -0.04981, 0.9669, -0.2359, -0.09771, 0.9669, 0.6316, 0.2616, 0.7298, 0.6705, 0.1334, 0.7298, 0.2504, -0.04981, 0.9669, 0.2553, 2.417e-07, 0.9669, -0.6836, -5.572e-07, 0.7298, -0.6705, 0.1334, 0.7298, -0.2359, -0.09771, 0.9669, -0.2123, -0.1418, 0.9669, 0.5684, 0.3798, 0.7298, 0.6316, 0.2616, 0.7298, 0.2553, 2.417e-07, 0.9669, 0.2504, 0.04981, 0.9669, -0.6705, -0.1334, 0.7298, -0.6836, -5.572e-07, 0.7298, -0.2123, -0.1418, 0.9669, -0.1805, -0.1805, 0.9669, 0.4834, 0.4834, 0.7298, 0.5684, 0.3798, 0.7298, 0.2504, 0.04981, 0.9669, 0.2359, 0.09771, 0.9669, -0.6316, -0.2616, 0.7298, -0.6705, -0.1334, 0.7298, -0.1805, -0.1805, 0.9669, -0.1418, -0.2123, 0.9669, 0.3798, 0.5684, 0.7298, 0.4834, 0.4834, 0.7298, 0.2359, 0.09771, 0.9669, 0.2123, 0.1418, 0.9669, -0.5684, -0.3798, 0.7298, -0.6316, -0.2616, 0.7298, -0.1418, -0.2123, 0.9669, -0.09771, -0.2359, 0.9669, 0.2616, 0.6316, 0.7298, 0.3798, 0.5684, 0.7298, -7.116e-08, 0.2553, 0.9669, -0.04981, 0.2504, 0.9669, 0.1334, -0.6705, 0.7298, 2.03e-07, -0.6836, 0.7298, 0.2123, 0.1418, 0.9669, 0.1805, 0.1805, 0.9669, -0.4834, -0.4834, 0.7298, -0.5684, -0.3798, 0.7298, -0.09771, -0.2359, 0.9669, -0.04981, -0.2504, 0.9669, 0.1334, 0.6705, 0.7298, 0.2616, 0.6316, 0.7298, -0.04981, 0.2504, 0.9669, -0.09771, 0.2359, 0.9669, 0.2616, -0.6316, 0.7298, 0.1334, -0.6705, 0.7298, 0.1805, 0.1805, 0.9669, 0.1418, 0.2123, 0.9669, -0.3798, -0.5684, 0.7298, -0.4834, -0.4834, 0.7298, -0.04981, -0.2504, 0.9669, 1.287e-07, -0.2553, 0.9669, -2.9e-07, 0.6836, 0.7298, 0.1334, 0.6705, 0.7298, -0.09771, 0.2359, 0.9669, -0.1418, 0.2123, 0.9669, 0.3798, -0.5684, 0.7298, 0.2616, -0.6316, 0.7298, 0.1418, 0.2123, 0.9669, 0.09771, 0.2359, 0.9669, -0.2616, -0.6316, 0.7298, -0.3798, -0.5684, 0.7298, 1.287e-07, -0.2553, 0.9669, 0.04981, -0.2504, 0.9669, -0.1334, 0.6705, 0.7298, -2.9e-07, 0.6836, 0.7298, -0.1418, 0.2123, 0.9669, -0.1805, 0.1805, 0.9669, 0.4834, -0.4834, 0.7298, 0.3798, -0.5684, 0.7298, 0.09771, 0.2359, 0.9669, 0.04981, 0.2504, 0.9669, -0.1334, -0.6705, 0.7298, -0.2616, -0.6316, 0.7298, 0.04981, -0.2504, 0.9669, 0.09771, -0.2359, 0.9669, -0.2616, 0.6316, 0.7298, -0.1334, 0.6705, 0.7298, -0.1805, 0.1805, 0.9669, -0.2123, 0.1418, 0.9669, 0.5684, -0.3798, 0.7298, 0.4834, -0.4834, 0.7298, 0.04981, 0.2504, 0.9669, -7.116e-08, 0.2553, 0.9669, 2.03e-07, -0.6836, 0.7298, -0.1334, -0.6705, 0.7298, -0.5684, 0.3798, 0.7298, -0.6316, 0.2616, 0.7298, -0.9239, 0.3827, 0.0, -0.8315, 0.5556, 0.0, 0.6836, -1.043e-07, 0.7298, 0.6705, 0.1334, 0.7298, 0.9808, 0.1951, 0.0, 1.0, -1.525e-07, 0.0, -0.6316, 0.2616, 0.7298, -0.6705, 0.1334, 0.7298, -0.9808, 0.1951, 0.0, -0.9239, 0.3827, 0.0, 0.6705, 0.1334, 0.7298, 0.6316, 0.2616, 0.7298, 0.9239, 0.3827, 0.0, 0.9808, 0.1951, 0.0, -0.6705, 0.1334, 0.7298, -0.6836, -5.572e-07, 0.7298, -1.0, -8.15e-07, 0.0, -0.9808, 0.1951, 0.0, 0.6316, 0.2616, 0.7298, 0.5684, 0.3798, 0.7298, 0.8315, 0.5556, 0.0, 0.9239, 0.3827, 0.0, -0.6836, -5.572e-07, 0.7298, -0.6705, -0.1334, 0.7298, -0.9808, -0.1951, 0.0, -1.0, -8.15e-07, 0.0, 0.5684, 0.3798, 0.7298, 0.4834, 0.4834, 0.7298, 0.7071, 0.7071, 0.0, 0.8315, 0.5556, 0.0, -0.6705, -0.1334, 0.7298, -0.6316, -0.2616, 0.7298, -0.9239, -0.3827, 0.0, -0.9808, -0.1951, 0.0, 0.4834, 0.4834, 0.7298, 0.3798, 0.5684, 0.7298, 0.5556, 0.8315, 0.0, 0.7071, 0.7071, 0.0, -0.6316, -0.2616, 0.7298, -0.5684, -0.3798, 0.7298, -0.8315, -0.5556, 0.0, -0.9239, -0.3827, 0.0, 0.3798, 0.5684, 0.7298, 0.2616, 0.6316, 0.7298, 0.3827, 0.9239, 0.0, 0.5556, 0.8315, 0.0, 2.03e-07, -0.6836, 0.7298, 0.1334, -0.6705, 0.7298, 0.1951, -0.9808, 0.0, 3.003e-07, -1.0, 0.0, -0.5684, -0.3798, 0.7298, -0.4834, -0.4834, 0.7298, -0.7071, -0.7071, 0.0, -0.8315, -0.5556, 0.0, 0.2616, 0.6316, 0.7298, 0.1334, 0.6705, 0.7298, 0.1951, 0.9808, 0.0, 0.3827, 0.9239, 0.0, 0.1334, -0.6705, 0.7298, 0.2616, -0.6316, 0.7298, 0.3827, -0.9239, 0.0, 0.1951, -0.9808, 0.0, -0.4834, -0.4834, 0.7298, -0.3798, -0.5684, 0.7298, -0.5556, -0.8315, 0.0, -0.7071, -0.7071, 0.0, 0.1334, 0.6705, 0.7298, -2.9e-07, 0.6836, 0.7298, -4.385e-07, 1.0, 0.0, 0.1951, 0.9808, 0.0, 0.2616, -0.6316, 0.7298, 0.3798, -0.5684, 0.7298, 0.5556, -0.8315, 0.0, 0.3827, -0.9239, 0.0, -0.3798, -0.5684, 0.7298, -0.2616, -0.6316, 0.7298, -0.3827, -0.9239, 0.0, -0.5556, -0.8315, 0.0, -2.9e-07, 0.6836, 0.7298, -0.1334, 0.6705, 0.7298, -0.1951, 0.9808, 0.0, -4.385e-07, 1.0, 0.0, 0.3798, -0.5684, 0.7298, 0.4834, -0.4834, 0.7298, 0.7071, -0.7071, 0.0, 0.5556, -0.8315, 0.0, -0.2616, -0.6316, 0.7298, -0.1334, -0.6705, 0.7298, -0.1951, -0.9808, 0.0, -0.3827, -0.9239, 0.0, -0.1334, 0.6705, 0.7298, -0.2616, 0.6316, 0.7298, -0.3827, 0.9239, 0.0, -0.1951, 0.9808, 0.0, 0.4834, -0.4834, 0.7298, 0.5684, -0.3798, 0.7298, 0.8315, -0.5556, 0.0, 0.7071, -0.7071, 0.0, -0.1334, -0.6705, 0.7298, 2.03e-07, -0.6836, 0.7298, 3.003e-07, -1.0, 0.0, -0.1951, -0.9808, 0.0, -0.2616, 0.6316, 0.7298, -0.3798, 0.5684, 0.7298, -0.5556, 0.8315, 0.0, -0.3827, 0.9239, 0.0, 0.5684, -0.3798, 0.7298, 0.6316, -0.2616, 0.7298, 0.9239, -0.3827, 0.0, 0.8315, -0.5556, 0.0, -0.3798, 0.5684, 0.7298, -0.4834, 0.4834, 0.7298, -0.7071, 0.7071, 0.0, -0.5556, 0.8315, 0.0, 0.6316, -0.2616, 0.7298, 0.6705, -0.1334, 0.7298, 0.9808, -0.1951, 0.0, 0.9239, -0.3827, 0.0, -0.4834, 0.4834, 0.7298, -0.5684, 0.3798, 0.7298, -0.8315, 0.5556, 0.0, -0.7071, 0.7071, 0.0, 0.6705, -0.1334, 0.7298, 0.6836, -1.043e-07, 0.7298, 1.0, -1.525e-07, 0.0, 0.9808, -0.1951, 0.0])] * 3)])
me_cube_204 = bpy.data.meshes.new('Cube.204')
me_cube_204.from_pydata([(-8.234, -4.148, 0.009361), (-8.235, -3.774, 0.01057), (-8.232, -3.745, 5.695), (-7.429, -4.147, 0.009977), (-7.429, -3.775, 0.009402), (-8.249, -4.145, 6.046), (-7.435, -4.145, 6.045), (-8.251, -3.146, 6.057), (-7.434, -3.147, 6.057), (-8.257, -3.772, 5.715), (-7.435, -3.751, 5.699), (-8.251, -2.831, 6.057), (-7.434, -2.831, 6.057), (-7.426, -0.3253, 5.701), (-8.245, -3.134, 6.374), (-7.439, -3.133, 6.375), (-8.246, -2.845, 6.375), (-7.44, -2.844, 6.374), (8.234, -4.148, 0.009361), (8.235, -3.774, 0.01057), (8.249, -3.751, 5.699), (7.429, -4.147, 0.009976), (7.436, -4.145, 6.046), (7.429, -3.775, 0.009402), (7.433, -3.752, 5.702), (8.25, -4.144, 6.044), (8.251, -3.147, 6.057), (7.434, -3.146, 6.057), (8.251, -2.831, 6.057), (7.434, -2.831, 6.057), (7.425, -0.3248, 5.701), (7.426, -0.3253, 6.049), (8.245, -3.134, 6.374), (7.439, -3.133, 6.375), (8.246, -2.845, 6.375), (7.44, -2.844, 6.374), (-8.234, 4.148, 0.009361), (-8.235, 3.774, 0.01057), (-8.249, 3.751, 5.699), (-7.429, 4.147, 0.009976), (-7.436, 4.145, 6.046), (-7.429, 3.775, 0.009402), (-7.433, 3.752, 5.702), (-8.25, 4.144, 6.044), (-8.251, 3.147, 6.057), (-7.434, 3.146, 6.057), (-8.251, 2.831, 6.057), (-7.434, 2.831, 6.057), (-8.246, 0.1353, 5.695), (-7.425, 0.3248, 5.701), (-7.426, 0.3253, 6.049), (-8.245, 3.134, 6.374), (-7.439, 3.133, 6.375), (-8.246, 2.845, 6.375), (-7.44, 2.844, 6.374), (-7.426, -0.3242, 6.05), (8.234, 4.148, 0.009361), (8.235, 3.774, 0.01057), (7.429, 4.147, 0.009977), (7.429, 3.775, 0.009402), (8.249, 4.145, 6.046), (7.435, 4.145, 6.045), (8.251, 3.146, 6.057), (7.434, 3.147, 6.057), (8.252, 3.752, 5.702), (7.435, 3.751, 5.699), (8.251, 2.831, 6.057), (7.434, 2.831, 6.057), (7.426, 0.3253, 5.701), (8.245, 3.134, 6.374), (7.439, 3.133, 6.375), (8.246, 2.845, 6.375), (7.44, 2.844, 6.374), (7.426, 0.3242, 6.05)], [], [(55, 12, 8, 6, 10, 13), (47, 50, 49, 42, 40, 45), (67, 63, 61, 65, 68, 73), (2, 1, 9), (0, 3, 6, 5), (1, 0, 5, 9), (10, 4, 1, 2), (7, 5, 6, 8), (6, 3, 4, 10), (14, 7, 8, 15), (17, 12, 11, 16), (23, 19, 18, 21), (16, 11, 7, 14), (15, 8, 12, 17), (50, 73, 68, 49), (16, 14, 15, 17), (22, 21, 18, 25), (25, 18, 19, 20), (24, 20, 19, 23), (22, 25, 26, 27), (22, 24, 23, 21), (27, 26, 32, 33), (29, 31, 30, 24, 22, 27), (28, 29, 35, 34), (41, 37, 36, 39), (26, 28, 34, 32), (29, 27, 33, 35), (49, 68, 30, 13), (33, 32, 34, 35), (40, 39, 36, 43), (43, 36, 37, 38), (42, 38, 37, 41), (40, 43, 44, 45), (40, 42, 41, 39), (46, 44, 43, 38, 48, 9, 5, 7, 11), (45, 44, 51, 52), (46, 47, 54, 53), (49, 13, 10, 2, 48, 38, 42), (56, 57, 59, 58), (44, 46, 53, 51), (47, 45, 52, 54), (31, 73, 50, 55), (52, 51, 53, 54), (50, 47, 46, 11, 12, 55), (56, 58, 61, 60), (57, 56, 60, 64), (65, 59, 57, 64), (62, 60, 61, 63), (61, 58, 59, 65), (29, 28, 66, 67, 73, 31), (62, 66, 28, 26, 25, 20, 64, 60), (69, 62, 63, 70), (72, 67, 66, 71), (71, 66, 62, 69), (70, 63, 67, 72), (71, 69, 70, 72), (0, 1, 4, 3), (30, 31, 55, 13), (48, 2, 9), (30, 68, 65, 64, 20, 24)])
me_cube_204.polygons.foreach_set('use_smooth', [True] * 60)
_uv = me_cube_204.uv_layers.new(name='UVMap')
_uv.uv.foreach_set('vector', [0.6274, 0.5, 0.6291, 0.5, 0.6293, 0.5, 0.6296, 0.7325, 0.6246, 0.5, 0.625, 0.4978, 0.6294, 0.5, 0.6273, 0.5, 0.625, 0.498, 0.6246, 0.5006, 0.625, 0.7507, 0.6293, 0.5, 0.6291, 0.5, 0.6293, 0.5, 0.6296, 0.7325, 0.6246, 0.5, 0.625, 0.4978, 0.6274, 0.5, 0.6245, 0.2573, 0.3763, 0.24, 0.6248, 0.2388, 0.3761, 0.9922, 0.3735, 0.7431, 0.625, 0.7477, 0.625, 0.9889, 0.3763, 0.24, 0.3764, 0.01046, 0.625, 0.1625, 0.6248, 0.2388, 0.6246, 0.5, 0.376, 0.5009, 0.3763, 0.24, 0.6245, 0.2573, 0.8676, 0.5, 0.863, 0.732, 0.6296, 0.7325, 0.6293, 0.5, 0.6296, 0.7325, 0.3735, 0.7431, 0.376, 0.5009, 0.6246, 0.5, 0.8698, 0.5, 0.8676, 0.5, 0.6293, 0.5, 0.6312, 0.5, 0.6303, 0.5, 0.6291, 0.5, 0.8675, 0.5, 0.8673, 0.5, 0.3676, 0.5116, 0.1295, 0.5147, 0.1322, 0.7384, 0.3705, 0.7364, 0.625, 0.25, 0.625, 0.25, 0.625, 0.25, 0.625, 0.25, 0.6312, 0.5, 0.6293, 0.5, 0.6291, 0.5, 0.6303, 0.5, 0.6273, 0.5, 0.6274, 0.5, 0.625, 0.4978, 0.625, 0.498, 0.8719, 0.5, 0.8698, 0.5, 0.6312, 0.5, 0.6303, 0.5, 0.625, 0.7507, 0.3735, 0.7416, 0.3761, 0.9954, 0.625, 0.996, 0.625, 0.02045, 0.3761, 0.01644, 0.3763, 0.2393, 0.6247, 0.2504, 0.6246, 0.5006, 0.6247, 0.2504, 0.3763, 0.2393, 0.3753, 0.5009, 0.6286, 0.7381, 0.8681, 0.6075, 0.87, 0.5, 0.6293, 0.5, 0.625, 0.7507, 0.6246, 0.5006, 0.3676, 0.5116, 0.3705, 0.7364, 0.6293, 0.5, 0.87, 0.5, 0.8691, 0.5, 0.6307, 0.5, 0.6294, 0.5, 0.6273, 0.5, 0.625, 0.498, 0.6246, 0.5006, 0.625, 0.7507, 0.6293, 0.5, 0.8707, 0.5, 0.6294, 0.5, 0.6312, 0.5, 0.8712, 0.5, 0.3676, 0.5116, 0.1295, 0.5147, 0.1322, 0.7384, 0.3705, 0.7364, 0.625, 0.25, 0.625, 0.25, 0.625, 0.25, 0.625, 0.25, 0.6294, 0.5, 0.6293, 0.5, 0.6307, 0.5, 0.6312, 0.5, 0.625, 0.498, 0.625, 0.4978, 0.625, 0.498, 0.625, 0.4978, 0.6307, 0.5, 0.8691, 0.5, 0.8712, 0.5, 0.6312, 0.5, 0.625, 0.7507, 0.3735, 0.7416, 0.3761, 0.9922, 0.625, 0.9907, 0.625, 0.01103, 0.3761, 0.01046, 0.3763, 0.2393, 0.6247, 0.2504, 0.6246, 0.5006, 0.6247, 0.2504, 0.3763, 0.2393, 0.3753, 0.5009, 0.6286, 0.7381, 0.8681, 0.6075, 0.8675, 0.5, 0.6293, 0.5, 0.625, 0.7507, 0.6246, 0.5006, 0.3676, 0.5116, 0.3705, 0.7364, 0.625, 0.25, 0.625, 0.25, 0.625, 0.01103, 0.6247, 0.2504, 0.625, 0.2403, 0.6248, 0.2388, 0.625, 0.1625, 0.625, 0.25, 0.625, 0.25, 0.6293, 0.5, 0.8675, 0.5, 0.8693, 0.5, 0.6307, 0.5, 0.8675, 0.5, 0.6294, 0.5, 0.6312, 0.5, 0.8688, 0.5, 0.625, 0.498, 0.625, 0.4978, 0.6246, 0.5, 0.6245, 0.2573, 0.625, 0.2403, 0.6247, 0.2504, 0.6246, 0.5006, 0.1315, 0.7367, 0.132, 0.5129, 0.3697, 0.5116, 0.3735, 0.7431, 0.625, 0.25, 0.625, 0.25, 0.625, 0.25, 0.625, 0.25, 0.6294, 0.5, 0.6293, 0.5, 0.6307, 0.5, 0.6312, 0.5, 0.6273, 0.5, 0.6274, 0.5, 0.6273, 0.5, 0.6274, 0.5, 0.6307, 0.5, 0.8693, 0.5, 0.8734, 0.5, 0.6312, 0.5, 0.6273, 0.5, 0.6294, 0.5, 0.8675, 0.5, 0.8675, 0.5, 0.6291, 0.5, 0.6274, 0.5, 0.3761, 0.9972, 0.3735, 0.7431, 0.625, 0.7477, 0.625, 0.9918, 0.3763, 0.24, 0.3761, 0.01644, 0.625, 0.1675, 0.6247, 0.2488, 0.6246, 0.5, 0.376, 0.5009, 0.3763, 0.24, 0.6247, 0.2488, 0.8708, 0.5, 0.863, 0.732, 0.6296, 0.7325, 0.6293, 0.5, 0.6296, 0.7325, 0.3735, 0.7431, 0.376, 0.5009, 0.6246, 0.5, 0.6294, 0.5, 0.8707, 0.5, 0.87, 0.5, 0.6291, 0.5, 0.6274, 0.5, 0.6273, 0.5, 0.625, 0.25, 0.625, 0.25, 0.625, 0.25, 0.625, 0.25, 0.625, 0.02045, 0.6247, 0.2504, 0.6247, 0.2488, 0.625, 0.1675, 0.8698, 0.5, 0.8708, 0.5, 0.6293, 0.5, 0.6312, 0.5, 0.6303, 0.5, 0.6291, 0.5, 0.87, 0.5, 0.8709, 0.5, 0.625, 0.25, 0.625, 0.25, 0.625, 0.25, 0.625, 0.25, 0.6312, 0.5, 0.6293, 0.5, 0.6291, 0.5, 0.6303, 0.5, 0.8709, 0.5, 0.8698, 0.5, 0.6312, 0.5, 0.6303, 0.5, 0.1315, 0.7367, 0.132, 0.5129, 0.3697, 0.5116, 0.3735, 0.7431, 0.625, 0.498, 0.6273, 0.5, 0.6274, 0.5, 0.625, 0.4978, 0.625, 0.2403, 0.6245, 0.2573, 0.6248, 0.2388, 0.625, 0.498, 0.625, 0.4978, 0.6246, 0.5, 0.6247, 0.2488, 0.6247, 0.2504, 0.6246, 0.5006])
me_cube_204.materials.append(mat_table_legs)
me_cube_204.use_remesh_fix_poles = True
me_cube_204.use_remesh_preserve_attributes = False
me_cube_204.use_mirror_vertex_groups = False
me_cube_204.update()
me_cube_204.normals_split_custom_set([tuple(v) for v in zip(*[iter([-0.2362, 0.05098, 0.9704, 0.8995, 0.297, 0.3206, 0.8983, -0.3029, 0.3184, 0.5785, -0.5806, 0.5729, 0.9052, 0.2999, -0.3013, -0.1587, 0.1497, -0.9759, 0.8981, -0.298, 0.3234, -0.1564, -0.1496, 0.9763, -0.05811, -0.2239, -0.9729, 0.9062, -0.2978, -0.3003, 0.576, 0.5809, 0.5751, 0.8969, 0.3028, 0.3223, -0.8995, -0.297, 0.3206, -0.8982, 0.3029, 0.3185, -0.5783, 0.5806, 0.5732, -0.9035, -0.3021, -0.3041, -0.7177, 0.5324, -0.4489, 0.05646, -0.2373, 0.9698, -0.5455, 0.5525, -0.6302, -0.5786, 0.5725, -0.5809, -0.9882, 0.112, -0.1043, -0.5728, -0.5824, -0.5768, 0.578, -0.5766, -0.5775, 0.5785, -0.5806, 0.5729, -0.5745, -0.581, 0.5766, -0.5786, 0.5725, -0.5809, -0.5728, -0.5824, -0.5768, -0.5745, -0.581, 0.5766, -0.9882, 0.112, -0.1043, 0.9052, 0.2999, -0.3013, 0.5791, 0.5754, -0.5776, -0.5786, 0.5725, -0.5809, -0.5455, 0.5525, -0.6302, -0.8945, -0.3015, 0.33, -0.5745, -0.581, 0.5766, 0.5785, -0.5806, 0.5729, 0.8983, -0.3029, 0.3184, 0.5785, -0.5806, 0.5729, 0.578, -0.5766, -0.5775, 0.5791, 0.5754, -0.5776, 0.9052, 0.2999, -0.3013, -0.5726, -0.566, 0.5931, -0.8945, -0.3015, 0.33, 0.8983, -0.3029, 0.3184, 0.5747, -0.5637, 0.5932, 0.5726, 0.566, 0.5931, 0.8995, 0.297, 0.3206, -0.8972, 0.2996, 0.3244, -0.5747, 0.5637, 0.5932, -0.5786, 0.5744, -0.579, 0.5777, 0.5768, -0.5775, 0.5756, -0.5775, -0.5789, -0.5769, -0.5785, -0.5766, -0.5747, 0.5637, 0.5932, -0.8972, 0.2996, 0.3244, -0.8945, -0.3015, 0.33, -0.5726, -0.566, 0.5931, 0.5747, -0.5637, 0.5932, 0.8983, -0.3029, 0.3184, 0.8995, 0.297, 0.3206, 0.5726, 0.566, 0.5931, -0.1564, -0.1496, 0.9763, 0.05646, -0.2373, 0.9698, -0.7177, 0.5324, -0.4489, -0.05811, -0.2239, -0.9729, -0.5747, 0.5637, 0.5932, -0.5726, -0.566, 0.5931, 0.5747, -0.5637, 0.5932, 0.5726, 0.566, 0.5931, -0.576, -0.5809, 0.5751, -0.5769, -0.5785, -0.5766, 0.5756, -0.5775, -0.5789, 0.579, -0.5802, 0.5728, 0.579, -0.5802, 0.5728, 0.5756, -0.5775, -0.5789, 0.5777, 0.5768, -0.5775, 0.9033, 0.3014, -0.3053, -0.9059, 0.2984, -0.3007, 0.9033, 0.3014, -0.3053, 0.5777, 0.5768, -0.5775, -0.5786, 0.5744, -0.579, -0.576, -0.5809, 0.5751, 0.579, -0.5802, 0.5728, 0.8988, -0.3026, 0.3173, -0.8969, -0.3027, 0.3223, -0.576, -0.5809, 0.5751, -0.9059, 0.2984, -0.3007, -0.5786, 0.5744, -0.579, -0.5769, -0.5785, -0.5766, -0.8969, -0.3027, 0.3223, 0.8988, -0.3026, 0.3173, 0.5728, -0.5659, 0.593, -0.5746, -0.5638, 0.5933, -0.8984, 0.2967, 0.3239, 0.1565, 0.1465, 0.9767, 0.244, 0.06115, -0.9679, -0.9059, 0.2984, -0.3007, -0.576, -0.5809, 0.5751, -0.8969, -0.3027, 0.3223, 0.899, 0.2991, 0.3198, -0.8984, 0.2967, 0.3239, -0.5728, 0.5659, 0.593, 0.5746, 0.5638, 0.5933, 0.5786, -0.5744, -0.579, -0.5777, -0.5768, -0.5775, -0.5756, 0.5775, -0.5789, 0.5769, 0.5785, -0.5766, 0.8988, -0.3026, 0.3173, 0.899, 0.2991, 0.3198, 0.5746, 0.5638, 0.5933, 0.5728, -0.5659, 0.593, -0.8984, 0.2967, 0.3239, -0.8969, -0.3027, 0.3223, -0.5746, -0.5638, 0.5933, -0.5728, 0.5659, 0.593, -0.05811, -0.2239, -0.9729, -0.7177, 0.5324, -0.4489, 0.244, 0.06115, -0.9679, -0.1587, 0.1497, -0.9759, -0.5746, -0.5638, 0.5933, 0.5728, -0.5659, 0.593, 0.5746, 0.5638, 0.5933, -0.5728, 0.5659, 0.593, 0.576, 0.5809, 0.5751, 0.5769, 0.5785, -0.5766, -0.5756, 0.5775, -0.5789, -0.5793, 0.5806, 0.5721, -0.5793, 0.5806, 0.5721, -0.5756, 0.5775, -0.5789, -0.5777, -0.5768, -0.5775, -0.9029, -0.3015, -0.3065, 0.9062, -0.2978, -0.3003, -0.9029, -0.3015, -0.3065, -0.5777, -0.5768, -0.5775, 0.5786, -0.5744, -0.579, 0.576, 0.5809, 0.5751, -0.5793, 0.5806, 0.5721, -0.8987, 0.3026, 0.3173, 0.8969, 0.3028, 0.3223, 0.576, 0.5809, 0.5751, 0.9062, -0.2978, -0.3003, 0.5786, -0.5744, -0.579, 0.5769, 0.5785, -0.5766, -0.8993, -0.3009, 0.3174, -0.8987, 0.3026, 0.3173, -0.5793, 0.5806, 0.5721, -0.9029, -0.3015, -0.3065, -0.7038, 0.0006316, -0.7104, -0.9882, 0.112, -0.1043, -0.5745, -0.581, 0.5766, -0.8945, -0.3015, 0.33, -0.8972, 0.2996, 0.3244, 0.8969, 0.3028, 0.3223, -0.8987, 0.3026, 0.3173, -0.5728, 0.5659, 0.593, 0.5746, 0.5638, 0.5933, -0.8993, -0.3009, 0.3174, 0.8981, -0.298, 0.3234, 0.5728, -0.5659, 0.593, -0.5746, -0.5638, 0.5933, -0.05811, -0.2239, -0.9729, -0.1587, 0.1497, -0.9759, 0.9052, 0.2999, -0.3013, -0.5455, 0.5525, -0.6302, -0.7038, 0.0006316, -0.7104, -0.9029, -0.3015, -0.3065, 0.9062, -0.2978, -0.3003, 0.5745, 0.5795, -0.5781, 0.5789, -0.5748, -0.5783, -0.5774, -0.5764, -0.5782, -0.578, 0.5766, -0.5775, -0.8987, 0.3026, 0.3173, -0.8993, -0.3009, 0.3174, -0.5746, -0.5638, 0.5933, -0.5728, 0.5659, 0.593, 0.8981, -0.298, 0.3234, 0.8969, 0.3028, 0.3223, 0.5746, 0.5638, 0.5933, 0.5728, -0.5659, 0.593, 0.1565, 0.1465, 0.9767, 0.05646, -0.2373, 0.9698, -0.1564, -0.1496, 0.9763, -0.2362, 0.05098, 0.9704, 0.5746, 0.5638, 0.5933, -0.5728, 0.5659, 0.593, -0.5746, -0.5638, 0.5933, 0.5728, -0.5659, 0.593, -0.1564, -0.1496, 0.9763, 0.8981, -0.298, 0.3234, -0.8993, -0.3009, 0.3174, -0.8972, 0.2996, 0.3244, 0.8995, 0.297, 0.3206, -0.2362, 0.05098, 0.9704, 0.5745, 0.5795, -0.5781, -0.578, 0.5766, -0.5775, -0.5783, 0.5806, 0.5732, 0.5769, 0.5808, 0.5743, 0.5789, -0.5748, -0.5783, 0.5745, 0.5795, -0.5781, 0.5769, 0.5808, 0.5743, 0.9053, -0.2977, -0.303, -0.9035, -0.3021, -0.3041, -0.5774, -0.5764, -0.5782, 0.5789, -0.5748, -0.5783, 0.9053, -0.2977, -0.303, 0.8975, 0.3025, 0.321, 0.5769, 0.5808, 0.5743, -0.5783, 0.5806, 0.5732, -0.8982, 0.3029, 0.3185, -0.5783, 0.5806, 0.5732, -0.578, 0.5766, -0.5775, -0.5774, -0.5764, -0.5782, -0.9035, -0.3021, -0.3041, -0.8984, 0.2967, 0.3239, 0.899, 0.2991, 0.3198, 0.8978, -0.3003, 0.3222, -0.8995, -0.297, 0.3206, 0.05646, -0.2373, 0.9698, 0.1565, 0.1465, 0.9767, 0.8975, 0.3025, 0.321, 0.8978, -0.3003, 0.3222, 0.899, 0.2991, 0.3198, 0.8988, -0.3026, 0.3173, 0.579, -0.5802, 0.5728, 0.9033, 0.3014, -0.3053, 0.9053, -0.2977, -0.303, 0.5769, 0.5808, 0.5743, 0.5726, 0.566, 0.5931, 0.8975, 0.3025, 0.321, -0.8982, 0.3029, 0.3185, -0.5747, 0.5637, 0.5932, -0.5726, -0.566, 0.5931, -0.8995, -0.297, 0.3206, 0.8978, -0.3003, 0.3222, 0.5747, -0.5637, 0.5932, 0.5747, -0.5637, 0.5932, 0.8978, -0.3003, 0.3222, 0.8975, 0.3025, 0.321, 0.5726, 0.566, 0.5931, -0.5747, 0.5637, 0.5932, -0.8982, 0.3029, 0.3185, -0.8995, -0.297, 0.3206, -0.5726, -0.566, 0.5931, 0.5747, -0.5637, 0.5932, 0.5726, 0.566, 0.5931, -0.5747, 0.5637, 0.5932, -0.5726, -0.566, 0.5931, -0.5728, -0.5824, -0.5768, -0.5786, 0.5725, -0.5809, 0.5791, 0.5754, -0.5776, 0.578, -0.5766, -0.5775, 0.244, 0.06115, -0.9679, 0.1565, 0.1465, 0.9767, -0.2362, 0.05098, 0.9704, -0.1587, 0.1497, -0.9759, -0.7038, 0.0006316, -0.7104, -0.5455, 0.5525, -0.6302, -0.9882, 0.112, -0.1043, 0.244, 0.06115, -0.9679, -0.7177, 0.5324, -0.4489, -0.9035, -0.3021, -0.3041, 0.9053, -0.2977, -0.303, 0.9033, 0.3014, -0.3053, -0.9059, 0.2984, -0.3007])] * 3)])
me_cube = bpy.data.meshes.new('Cube')
me_cube.from_pydata([(-1.0, -1.0, -1.0), (-1.0, -1.0, 1.0), (-1.0, 1.0, -1.0), (-1.0, 1.0, 1.0), (1.0, -1.0, -1.0), (1.0, -1.0, 1.0), (1.0, 1.0, -1.0), (1.0, 1.0, 1.0)], [], [(0, 1, 3, 2), (2, 3, 7, 6), (6, 7, 5, 4), (4, 5, 1, 0), (2, 6, 4, 0), (7, 3, 1, 5)])
_uv = me_cube.uv_layers.new(name='UVMap')
_uv.uv.foreach_set('vector', [0.375, 0.0, 0.625, 0.0, 0.625, 0.25, 0.375, 0.25, 0.375, 0.25, 0.625, 0.25, 0.625, 0.5, 0.375, 0.5, 0.375, 0.5, 0.625, 0.5, 0.625, 0.75, 0.375, 0.75, 0.375, 0.75, 0.625, 0.75, 0.625, 1.0, 0.375, 1.0, 0.125, 0.5, 0.375, 0.5, 0.375, 0.75, 0.125, 0.75, 0.625, 0.5, 0.875, 0.5, 0.875, 0.75, 0.625, 0.75])
me_cube.materials.append(mat_table_top)
me_cube.use_remesh_fix_poles = True
me_cube.use_remesh_preserve_attributes = False
me_cube.use_mirror_vertex_groups = False
me_cube.update()

# ---- objects
ob_base_desk_023_circle_001_dupli_1_8 = bpy.data.objects.new('Base Desk.023|Circle.001|Dupli|1.8', me_circle_003)
ob_base_desk_023_circle_001_dupli_10 = bpy.data.objects.new('Base Desk.023|Circle.001|Dupli|10', me_circle_003)
ob_base_desk_023_circle_dupli_0_8 = bpy.data.objects.new('Base Desk.023|Circle|Dupli|0.8', me_circle)
ob_base_desk_023_circle_dupli_9 = bpy.data.objects.new('Base Desk.023|Circle|Dupli|9', me_circle)
ob_base_desk_023_table_frame_dupli_7 = bpy.data.objects.new('Base Desk.023|Table Frame|Dupli|7', me_cube_204)
ob_cube = bpy.data.objects.new('Cube', me_cube)

# ---- transforms, parenting, visibility, modifiers, constraints
ob_base_desk_023_circle_001_dupli_1_8.location = (0.376, 0.1996, 0.4006)
ob_base_desk_023_circle_001_dupli_1_8.rotation_euler = (1.559e-14, 2.87e-14, -2.146)
ob_base_desk_023_circle_001_dupli_1_8.scale = (0.03367, 0.03367, 0.03367)
ob_base_desk_023_circle_001_dupli_1_8.color = (0.8, 0.8, 0.8, 1.0)
ob_base_desk_023_circle_001_dupli_1_8.lineart.crease_threshold = 0.0
ob_base_desk_023_circle_001_dupli_10.location = (-0.3022, 0.1992, 0.4006)
ob_base_desk_023_circle_001_dupli_10.scale = (0.03367, 0.03367, 0.03367)
ob_base_desk_023_circle_001_dupli_10.color = (0.8, 0.8, 0.8, 1.0)
ob_base_desk_023_circle_001_dupli_10.lineart.crease_threshold = 0.0
ob_base_desk_023_circle_dupli_0_8.location = (0.376, 0.1996, 0.4006)
ob_base_desk_023_circle_dupli_0_8.rotation_euler = (1.559e-14, 2.87e-14, -2.146)
ob_base_desk_023_circle_dupli_0_8.scale = (0.03367, 0.03367, 0.03367)
ob_base_desk_023_circle_dupli_0_8.color = (0.8, 0.8, 0.8, 1.0)
ob_base_desk_023_circle_dupli_0_8.lineart.crease_threshold = 0.0
ob_base_desk_023_circle_dupli_9.location = (-0.3022, 0.1992, 0.4006)
ob_base_desk_023_circle_dupli_9.scale = (0.03367, 0.03367, 0.03367)
ob_base_desk_023_circle_dupli_9.color = (0.8, 0.8, 0.8, 1.0)
ob_base_desk_023_circle_dupli_9.lineart.crease_threshold = 0.0
ob_base_desk_023_table_frame_dupli_7.location = (0.0329, -5.96e-07, 4.955e-10)
ob_base_desk_023_table_frame_dupli_7.scale = (0.04888, 0.05975, 0.05975)
ob_base_desk_023_table_frame_dupli_7.color = (0.8, 0.8, 0.8, 1.0)
ob_base_desk_023_table_frame_dupli_7.lineart.crease_threshold = 0.0
_m = ob_base_desk_023_table_frame_dupli_7.modifiers.new('Decimate', 'DECIMATE')
ob_cube.location = (0.03089, 0.0, 0.3908)
ob_cube.scale = (0.4089, 0.2506, -0.01006)
ob_cube.lineart.crease_threshold = 0.0

# ---- collection membership
col_collection.objects.link(ob_base_desk_023_circle_001_dupli_1_8)
col_collection.objects.link(ob_base_desk_023_circle_001_dupli_10)
col_collection.objects.link(ob_base_desk_023_circle_dupli_0_8)
col_collection.objects.link(ob_base_desk_023_circle_dupli_9)
col_collection.objects.link(ob_base_desk_023_table_frame_dupli_7)
col_collection.objects.link(ob_cube)

# ---- scene / render settings (as saved in the file)
scene.frame_start = 1; scene.frame_end = 250; scene.frame_set(1)
scene.render.engine = 'BLENDER_EEVEE_NEXT'
scene.cycles.use_denoising = False
scene.cycles.samples = 128
scene.cycles.sampling_pattern = 'TABULATED_SOBOL'
scene.cycles.use_adaptive_sampling = False
scene.cycles.use_light_tree = False
scene.view_settings.view_transform = 'Filmic'
bpy.context.view_layer.update()

# ---- added for rendering (the .blend has no active camera and no usable light): camera, sun
cam_auto = bpy.data.cameras.new('AutoCamera')
cam_auto.lens = 50.0
cam_auto.sensor_width = 36.0
cam_auto.clip_end = 1000.0
ob_auto_camera = bpy.data.objects.new('AutoCamera', cam_auto)
scene.collection.objects.link(ob_auto_camera)
ob_auto_camera.location = (0.993328, -1.15493, 0.971674)
ob_auto_camera.rotation_euler = (1.09748, -7.21219e-08, 0.694738)
scene.camera = ob_auto_camera
light_auto_sun = bpy.data.lights.new('AutoSun', 'SUN')
light_auto_sun.energy = 3.0
light_auto_sun.angle = 0.0523599
ob_auto_sun = bpy.data.objects.new('AutoSun', light_auto_sun)
scene.collection.objects.link(ob_auto_sun)
ob_auto_sun.rotation_euler = (0.872665, 0.174533, 0.523599)
bpy.context.view_layer.update()
